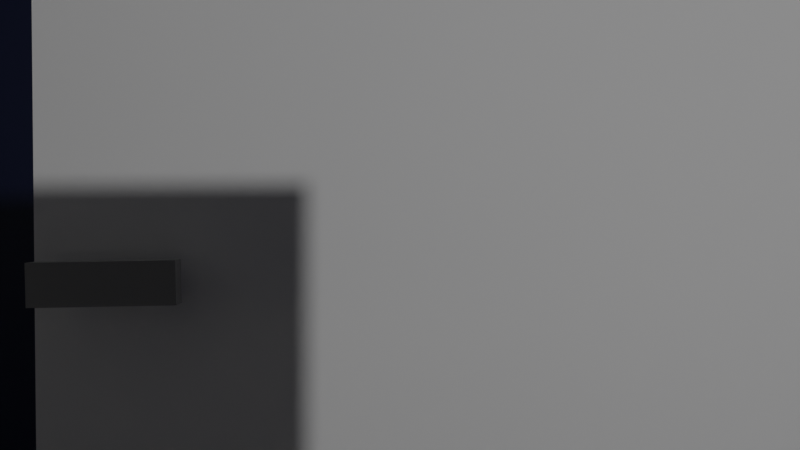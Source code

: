 # Source: scene1.blend  (saved by Blender 2.81.16; exported with 4.5.12 LTS)
import bpy
from mathutils import Matrix  # noqa: F401  (used for matrix-valued properties, if any)

bpy.ops.wm.read_factory_settings(use_empty=True)
scene = bpy.context.scene
scene.name = 'Scene'

# ---- collections
col_collection = bpy.data.collections.new('Collection'); scene.collection.children.link(col_collection)
col_bed = bpy.data.collections.new('Bed'); scene.collection.children.link(col_bed)

# ---- materials (node trees are filled in below, after node groups)
mat_material = bpy.data.materials.new('Material')
mat_material.alpha_threshold = 0.0
mat_material.use_transparent_shadow = False
mat_material.line_color = (0.0, 0.0, 0.0, 1.0)
mat_material_002 = bpy.data.materials.new('Material.002')
mat_material_002.use_transparent_shadow = False
mat_material_003 = bpy.data.materials.new('Material.003')
mat_material_003.use_transparent_shadow = False
mat_material_001 = bpy.data.materials.new('Material.001')
mat_material_001.use_transparent_shadow = False
mat_cotton03 = bpy.data.materials.new('cotton03')
mat_cotton03.alpha_threshold = 0.0
mat_cotton03.use_transparent_shadow = False
mat_cotton03.roughness = 0.5
mat_material_004 = bpy.data.materials.new('Material.004')
mat_material_004.alpha_threshold = 0.0
mat_material_004.use_transparent_shadow = False
mat_material_004.roughness = 0.5
mat_material_004.line_color = (0.0, 0.0, 0.0, 1.0)
mat_cotton01 = bpy.data.materials.new('cotton01')
mat_cotton01.alpha_threshold = 0.0
mat_cotton01.use_transparent_shadow = False
mat_cotton01.roughness = 0.5

# ---- material node trees
mat_material.use_nodes = True; mat_material.node_tree.nodes.clear()
_N = mat_material.node_tree.nodes; _L = mat_material.node_tree.links
n0 = _N.new('ShaderNodeOutputMaterial'); n0.name = 'Material Output'; n0.location = (300, 300)
n1 = _N.new('ShaderNodeBsdfPrincipled'); n1.name = 'Principled BSDF'; n1.location = (10, 300)
n1.distribution = 'GGX'
n1.subsurface_method = 'BURLEY'
n1.inputs[2].default_value = 0.4
n1.inputs[3].default_value = 1.45
n1.inputs[27].default_value = (0.0, 0.0, 0.0, 1.0)
n1.inputs[28].default_value = 1.0
_L.new(n1.outputs[0], n0.inputs[0])
n0.is_active_output = True
mat_material_002.use_nodes = True; mat_material_002.node_tree.nodes.clear()
_N = mat_material_002.node_tree.nodes; _L = mat_material_002.node_tree.links
n0 = _N.new('ShaderNodeOutputMaterial'); n0.name = 'Material Output'; n0.location = (300, 300)
n1 = _N.new('ShaderNodeBsdfPrincipled'); n1.name = 'Principled BSDF'; n1.location = (10, 300)
n1.distribution = 'GGX'
n1.subsurface_method = 'BURLEY'
n1.inputs[0].default_value = (0.0004922, 0.0, 0.01341, 1.0)
n1.inputs[3].default_value = 1.45
n1.inputs[27].default_value = (0.0, 0.0, 0.0, 1.0)
n1.inputs[28].default_value = 1.0
_L.new(n1.outputs[0], n0.inputs[0])
n0.is_active_output = True
mat_material_003.use_nodes = True; mat_material_003.node_tree.nodes.clear()
_N = mat_material_003.node_tree.nodes; _L = mat_material_003.node_tree.links
n0 = _N.new('ShaderNodeOutputMaterial'); n0.name = 'Material Output'; n0.location = (300, 300)
n1 = _N.new('ShaderNodeBsdfPrincipled'); n1.name = 'Principled BSDF'; n1.location = (10, 300)
n1.distribution = 'GGX'
n1.subsurface_method = 'BURLEY'
n1.inputs[0].default_value = (0.0, 0.00479, 0.0352, 1.0)
n1.inputs[3].default_value = 1.45
n1.inputs[27].default_value = (0.0, 0.0, 0.0, 1.0)
n1.inputs[28].default_value = 1.0
_L.new(n1.outputs[0], n0.inputs[0])
n0.is_active_output = True
mat_material_001.use_nodes = True; mat_material_001.node_tree.nodes.clear()
_N = mat_material_001.node_tree.nodes; _L = mat_material_001.node_tree.links
n0 = _N.new('ShaderNodeOutputMaterial'); n0.name = 'Material Output'; n0.location = (300, 300)
n1 = _N.new('ShaderNodeBsdfPrincipled'); n1.name = 'Principled BSDF'; n1.location = (10, 300)
n1.distribution = 'GGX'
n1.subsurface_method = 'BURLEY'
n1.inputs[0].default_value = (0.281, 0.281, 0.281, 1.0)
n1.inputs[3].default_value = 1.45
n1.inputs[27].default_value = (0.0, 0.0, 0.0, 1.0)
n1.inputs[28].default_value = 1.0
_L.new(n1.outputs[0], n0.inputs[0])
n0.is_active_output = True
mat_cotton03.use_nodes = True; mat_cotton03.node_tree.nodes.clear()
_N = mat_cotton03.node_tree.nodes; _L = mat_cotton03.node_tree.links
n0 = _N.new('ShaderNodeAddShader'); n0.name = 'Add Shader'; n0.location = (118, 349)
n1 = _N.new('ShaderNodeMixShader'); n1.name = 'Mix Shader'; n1.location = (305, 361)
n2 = _N.new('ShaderNodeOutputMaterial'); n2.name = 'Material Output'; n2.location = (498, 315)
n3 = _N.new('ShaderNodeBsdfTranslucent'); n3.name = 'Translucent BSDF'; n3.location = (116, 481)
n4 = _N.new('ShaderNodeBsdfDiffuse'); n4.name = 'Diffuse BSDF'; n4.location = (-80, 206)
n4.inputs[0].default_value = (1.0, 0.91, 1.0, 1.0)
n5 = _N.new('ShaderNodeFresnel'); n5.name = 'Fresnel'; n5.location = (-113, 430)
n5.inputs[0].default_value = 1.6
_L.new(n4.outputs[0], n0.inputs[1])
_L.new(n5.outputs[0], n0.inputs[0])
_L.new(n0.outputs[0], n1.inputs[2])
_L.new(n1.outputs[0], n2.inputs[0])
_L.new(n4.outputs[0], n3.inputs[0])
_L.new(n3.outputs[0], n1.inputs[1])
n2.is_active_output = True
mat_cotton01.use_nodes = True; mat_cotton01.node_tree.nodes.clear()
_N = mat_cotton01.node_tree.nodes; _L = mat_cotton01.node_tree.links
n0 = _N.new('ShaderNodeAddShader'); n0.name = 'Add Shader'; n0.location = (118, 349)
n1 = _N.new('ShaderNodeMixShader'); n1.name = 'Mix Shader'; n1.location = (305, 361)
n2 = _N.new('ShaderNodeOutputMaterial'); n2.name = 'Material Output'; n2.location = (498, 315)
n3 = _N.new('ShaderNodeBsdfTranslucent'); n3.name = 'Translucent BSDF'; n3.location = (116, 481)
n4 = _N.new('ShaderNodeBsdfDiffuse'); n4.name = 'Diffuse BSDF'; n4.location = (-80, 206)
n4.inputs[0].default_value = (1.0, 0.91, 0.724, 1.0)
n5 = _N.new('ShaderNodeFresnel'); n5.name = 'Fresnel'; n5.location = (-113, 430)
n5.inputs[0].default_value = 1.6
_L.new(n4.outputs[0], n0.inputs[1])
_L.new(n5.outputs[0], n0.inputs[0])
_L.new(n0.outputs[0], n1.inputs[2])
_L.new(n1.outputs[0], n2.inputs[0])
_L.new(n4.outputs[0], n3.inputs[0])
_L.new(n3.outputs[0], n1.inputs[1])
n2.is_active_output = True

# ---- world
world_world = bpy.data.worlds.new('World'); scene.world = world_world
world_world.use_nodes = True; world_world.node_tree.nodes.clear()
_N = world_world.node_tree.nodes; _L = world_world.node_tree.links
n0 = _N.new('ShaderNodeOutputWorld'); n0.name = 'World Output'; n0.location = (300, 300)
n1 = _N.new('ShaderNodeBackground'); n1.name = 'Background'; n1.location = (10, 300)
n1.inputs[0].default_value = (0.05088, 0.05088, 0.05088, 1.0)
_L.new(n1.outputs[0], n0.inputs[0])
n0.is_active_output = True
world_world.color = (0.05088, 0.05088, 0.05088)
world_world.use_sun_shadow = False
world_world.sun_shadow_jitter_overblur = 0.0

# ---- cameras
cam_camera = bpy.data.cameras.new('Camera')
cam_camera.clip_end = 100.0
cam_camera.lens = 30.0
cam_camera.ortho_scale = 7.314
cam_camera.dof.aperture_fstop = 2.0

# ---- lights
light_light = bpy.data.lights.new('Light', 'POINT')
light_light.transmission_factor = 0.0
light_light.energy = 1000.0
light_light.shadow_soft_size = 0.1
light_light.shadow_maximum_resolution = 0.006
light_light.use_absolute_resolution = True

# ---- meshes
me_cube = bpy.data.meshes.new('Cube')
me_cube.from_pydata([(1.0, 1.0, 1.0), (1.0, 1.0, -1.0), (1.0, -1.0, 1.0), (1.0, -1.0, -1.0), (-1.0, 1.0, 1.0), (-1.0, 1.0, -1.0), (-1.0, -1.0, 1.0), (-1.0, -1.0, -1.0)], [], [(0, 4, 6, 2), (3, 2, 6, 7), (7, 6, 4, 5), (5, 1, 3, 7), (1, 0, 2, 3), (5, 4, 0, 1)])
_uv = me_cube.uv_layers.new(name='UVMap')
_uv.uv.foreach_set('vector', [0.625, 0.5, 0.875, 0.5, 0.875, 0.75, 0.625, 0.75, 0.375, 0.75, 0.625, 0.75, 0.625, 1.0, 0.375, 1.0, 0.375, 0.0, 0.625, 0.0, 0.625, 0.25, 0.375, 0.25, 0.125, 0.5, 0.375, 0.5, 0.375, 0.75, 0.125, 0.75, 0.375, 0.5, 0.625, 0.5, 0.625, 0.75, 0.375, 0.75, 0.375, 0.25, 0.625, 0.25, 0.625, 0.5, 0.375, 0.5])
me_cube.materials.append(mat_material)
me_cube.use_remesh_preserve_volume = False
me_cube.use_remesh_preserve_attributes = False
me_cube.use_mirror_vertex_groups = False
me_cube.update()
me_cube_001 = bpy.data.meshes.new('Cube.001')
me_cube_001.from_pydata([(-1.0, -1.0, -1.0), (-1.0, -1.0, 1.0), (-1.0, 1.0, -1.0), (-1.0, 1.0, 1.0), (1.0, -1.0, -1.0), (1.0, 1.0, -1.0), (1.0, 1.0, 1.0)], [], [(0, 1, 3, 2), (2, 3, 6, 5), (2, 5, 4, 0)])
_uv = me_cube_001.uv_layers.new(name='UVMap')
_uv.uv.foreach_set('vector', [0.375, 0.0, 0.625, 0.0, 0.625, 0.25, 0.375, 0.25, 0.375, 0.25, 0.625, 0.25, 0.625, 0.5, 0.375, 0.5, 0.125, 0.5, 0.375, 0.5, 0.375, 0.75, 0.125, 0.75])
me_cube_001.materials.append(mat_material_002)
me_cube_001.use_remesh_fix_poles = True
me_cube_001.use_remesh_preserve_attributes = False
me_cube_001.use_mirror_vertex_groups = False
me_cube_001.update()
me_cube_002 = bpy.data.meshes.new('Cube.002')
me_cube_002.from_pydata([(-2.036, -0.5215, -1.086), (-2.036, -0.5215, 0.914), (-2.036, 1.478, -1.086), (-2.036, 1.478, 0.914), (-0.03641, -0.5215, -1.086), (-0.03641, -0.5215, 0.914), (-0.03641, 1.478, -1.086), (-0.03641, 1.478, 0.914)], [], [(0, 1, 3, 2), (2, 3, 7, 6), (6, 7, 5, 4), (4, 5, 1, 0), (2, 6, 4, 0), (7, 3, 1, 5)])
_uv = me_cube_002.uv_layers.new(name='UVMap')
_uv.uv.foreach_set('vector', [0.375, 0.0, 0.625, 0.0, 0.625, 0.25, 0.375, 0.25, 0.375, 0.25, 0.625, 0.25, 0.625, 0.5, 0.375, 0.5, 0.375, 0.5, 0.625, 0.5, 0.625, 0.75, 0.375, 0.75, 0.375, 0.75, 0.625, 0.75, 0.625, 1.0, 0.375, 1.0, 0.125, 0.5, 0.375, 0.5, 0.375, 0.75, 0.125, 0.75, 0.625, 0.5, 0.875, 0.5, 0.875, 0.75, 0.625, 0.75])
me_cube_002.use_remesh_fix_poles = True
me_cube_002.use_remesh_preserve_attributes = False
me_cube_002.use_mirror_vertex_groups = False
me_cube_002.update()
me_cube_004 = bpy.data.meshes.new('Cube.004')
me_cube_004.from_pydata([(-1.0, -1.0, -1.0), (-1.0, -1.0, 1.0), (-1.0, 1.0, -1.0), (-1.0, 1.0, 1.0), (1.0, -1.0, -1.0), (1.0, -1.0, 1.0), (1.0, 1.0, -1.0), (1.0, 1.0, 1.0)], [], [(0, 1, 3, 2), (2, 3, 7, 6), (6, 7, 5, 4), (4, 5, 1, 0), (2, 6, 4, 0), (7, 3, 1, 5)])
_uv = me_cube_004.uv_layers.new(name='UVMap')
_uv.uv.foreach_set('vector', [0.375, 0.0, 0.625, 0.0, 0.625, 0.25, 0.375, 0.25, 0.375, 0.25, 0.625, 0.25, 0.625, 0.5, 0.375, 0.5, 0.375, 0.5, 0.625, 0.5, 0.625, 0.75, 0.375, 0.75, 0.375, 0.75, 0.625, 0.75, 0.625, 1.0, 0.375, 1.0, 0.125, 0.5, 0.375, 0.5, 0.375, 0.75, 0.125, 0.75, 0.625, 0.5, 0.875, 0.5, 0.875, 0.75, 0.625, 0.75])
me_cube_004.materials.append(mat_material_003)
me_cube_004.use_remesh_fix_poles = True
me_cube_004.use_remesh_preserve_attributes = False
me_cube_004.use_mirror_vertex_groups = False
me_cube_004.update()
me_cube_005 = bpy.data.meshes.new('Cube.005')
me_cube_005.from_pydata([(-1.0, -1.0, -1.0), (-1.0, -1.0, 1.0), (-1.0, 1.0, -1.0), (-1.0, 1.0, 1.0), (1.0, -1.0, -1.0), (1.0, -1.0, 1.0), (1.0, 1.0, -1.0), (1.0, 1.0, 1.0)], [], [(0, 1, 3, 2), (2, 3, 7, 6), (6, 7, 5, 4), (4, 5, 1, 0), (2, 6, 4, 0), (7, 3, 1, 5)])
_uv = me_cube_005.uv_layers.new(name='UVMap')
_uv.uv.foreach_set('vector', [0.375, 0.0, 0.625, 0.0, 0.625, 0.25, 0.375, 0.25, 0.375, 0.25, 0.625, 0.25, 0.625, 0.5, 0.375, 0.5, 0.375, 0.5, 0.625, 0.5, 0.625, 0.75, 0.375, 0.75, 0.375, 0.75, 0.625, 0.75, 0.625, 1.0, 0.375, 1.0, 0.125, 0.5, 0.375, 0.5, 0.375, 0.75, 0.125, 0.75, 0.625, 0.5, 0.875, 0.5, 0.875, 0.75, 0.625, 0.75])
me_cube_005.use_remesh_fix_poles = True
me_cube_005.use_remesh_preserve_attributes = False
me_cube_005.use_mirror_vertex_groups = False
me_cube_005.update()
me_cube_006 = bpy.data.meshes.new('Cube.006')
me_cube_006.from_pydata([(-1.0, -1.0, -1.0), (-1.0, -1.0, 1.0), (-1.0, 1.0, -1.0), (-1.0, 1.0, 1.0), (1.0, -1.0, -1.0), (1.0, -1.0, 1.0), (1.0, 1.0, -1.0), (1.0, 1.0, 1.0)], [], [(0, 1, 3, 2), (2, 3, 7, 6), (6, 7, 5, 4), (4, 5, 1, 0), (2, 6, 4, 0), (7, 3, 1, 5)])
_uv = me_cube_006.uv_layers.new(name='UVMap')
_uv.uv.foreach_set('vector', [0.375, 0.0, 0.625, 0.0, 0.625, 0.25, 0.375, 0.25, 0.375, 0.25, 0.625, 0.25, 0.625, 0.5, 0.375, 0.5, 0.375, 0.5, 0.625, 0.5, 0.625, 0.75, 0.375, 0.75, 0.375, 0.75, 0.625, 0.75, 0.625, 1.0, 0.375, 1.0, 0.125, 0.5, 0.375, 0.5, 0.375, 0.75, 0.125, 0.75, 0.625, 0.5, 0.875, 0.5, 0.875, 0.75, 0.625, 0.75])
me_cube_006.use_remesh_fix_poles = True
me_cube_006.use_remesh_preserve_attributes = False
me_cube_006.use_mirror_vertex_groups = False
me_cube_006.update()
me_cube_007 = bpy.data.meshes.new('Cube.007')
me_cube_007.from_pydata([(-1.0, -1.0, -1.0), (-1.0, -1.0, 1.0), (-1.0, 1.0, -1.0), (-1.0, 1.0, 1.0), (1.0, -1.0, -1.0), (1.0, -1.0, 1.0), (1.0, 1.0, -1.0), (1.0, 1.0, 1.0)], [], [(0, 1, 3, 2), (2, 3, 7, 6), (6, 7, 5, 4), (4, 5, 1, 0), (2, 6, 4, 0), (7, 3, 1, 5)])
_uv = me_cube_007.uv_layers.new(name='UVMap')
_uv.uv.foreach_set('vector', [0.375, 0.0, 0.625, 0.0, 0.625, 0.25, 0.375, 0.25, 0.375, 0.25, 0.625, 0.25, 0.625, 0.5, 0.375, 0.5, 0.375, 0.5, 0.625, 0.5, 0.625, 0.75, 0.375, 0.75, 0.375, 0.75, 0.625, 0.75, 0.625, 1.0, 0.375, 1.0, 0.125, 0.5, 0.375, 0.5, 0.375, 0.75, 0.125, 0.75, 0.625, 0.5, 0.875, 0.5, 0.875, 0.75, 0.625, 0.75])
me_cube_007.use_remesh_fix_poles = True
me_cube_007.use_remesh_preserve_attributes = False
me_cube_007.use_mirror_vertex_groups = False
me_cube_007.update()
me_cube_008 = bpy.data.meshes.new('Cube.008')
me_cube_008.from_pydata([(-1.0, -1.0, -1.0), (-1.0, -1.0, 1.0), (-1.0, 1.0, -1.0), (-1.0, 1.0, 1.0), (1.0, -1.0, -1.0), (1.0, -1.0, 1.0), (1.0, 1.0, -1.0), (1.0, 1.0, 1.0)], [], [(0, 1, 3, 2), (2, 3, 7, 6), (6, 7, 5, 4), (4, 5, 1, 0), (2, 6, 4, 0), (7, 3, 1, 5)])
_uv = me_cube_008.uv_layers.new(name='UVMap')
_uv.uv.foreach_set('vector', [0.375, 0.0, 0.625, 0.0, 0.625, 0.25, 0.375, 0.25, 0.375, 0.25, 0.625, 0.25, 0.625, 0.5, 0.375, 0.5, 0.375, 0.5, 0.625, 0.5, 0.625, 0.75, 0.375, 0.75, 0.375, 0.75, 0.625, 0.75, 0.625, 1.0, 0.375, 1.0, 0.125, 0.5, 0.375, 0.5, 0.375, 0.75, 0.125, 0.75, 0.625, 0.5, 0.875, 0.5, 0.875, 0.75, 0.625, 0.75])
me_cube_008.use_remesh_fix_poles = True
me_cube_008.use_remesh_preserve_attributes = False
me_cube_008.use_mirror_vertex_groups = False
me_cube_008.update()
me_cube_009 = bpy.data.meshes.new('Cube.009')
me_cube_009.from_pydata([(-1.0, -1.0, -1.0), (-1.0, -1.0, 1.0), (-1.0, 1.0, -1.0), (-1.0, 1.0, 1.0), (1.0, -1.0, -1.0), (1.0, -1.0, 1.0), (1.0, 1.0, -1.0), (1.0, 1.0, 1.0)], [], [(0, 1, 3, 2), (2, 3, 7, 6), (6, 7, 5, 4), (4, 5, 1, 0), (2, 6, 4, 0), (7, 3, 1, 5)])
_uv = me_cube_009.uv_layers.new(name='UVMap')
_uv.uv.foreach_set('vector', [0.375, 0.0, 0.625, 0.0, 0.625, 0.25, 0.375, 0.25, 0.375, 0.25, 0.625, 0.25, 0.625, 0.5, 0.375, 0.5, 0.375, 0.5, 0.625, 0.5, 0.625, 0.75, 0.375, 0.75, 0.375, 0.75, 0.625, 0.75, 0.625, 1.0, 0.375, 1.0, 0.125, 0.5, 0.375, 0.5, 0.375, 0.75, 0.125, 0.75, 0.625, 0.5, 0.875, 0.5, 0.875, 0.75, 0.625, 0.75])
me_cube_009.use_remesh_fix_poles = True
me_cube_009.use_remesh_preserve_attributes = False
me_cube_009.use_mirror_vertex_groups = False
me_cube_009.update()
me_cube_010 = bpy.data.meshes.new('Cube.010')
me_cube_010.from_pydata([(-1.0, -1.0, -1.0), (-1.0, -1.0, 1.0), (-1.0, 1.0, -1.0), (-1.0, 1.0, 1.0), (1.0, -1.0, -1.0), (1.0, -1.0, 1.0), (1.0, 1.0, -1.0), (1.0, 1.0, 1.0)], [], [(0, 1, 3, 2), (2, 3, 7, 6), (6, 7, 5, 4), (4, 5, 1, 0), (2, 6, 4, 0), (7, 3, 1, 5)])
_uv = me_cube_010.uv_layers.new(name='UVMap')
_uv.uv.foreach_set('vector', [0.375, 0.0, 0.625, 0.0, 0.625, 0.25, 0.375, 0.25, 0.375, 0.25, 0.625, 0.25, 0.625, 0.5, 0.375, 0.5, 0.375, 0.5, 0.625, 0.5, 0.625, 0.75, 0.375, 0.75, 0.375, 0.75, 0.625, 0.75, 0.625, 1.0, 0.375, 1.0, 0.125, 0.5, 0.375, 0.5, 0.375, 0.75, 0.125, 0.75, 0.625, 0.5, 0.875, 0.5, 0.875, 0.75, 0.625, 0.75])
me_cube_010.materials.append(mat_material_001)
me_cube_010.use_remesh_fix_poles = True
me_cube_010.use_remesh_preserve_attributes = False
me_cube_010.use_mirror_vertex_groups = False
me_cube_010.update()
me_cube_011 = bpy.data.meshes.new('Cube.011')
me_cube_011.from_pydata([(-1.0, -1.0, -1.0), (-1.0, -1.0, 1.0), (-1.0, 1.0, -1.0), (-1.0, 1.0, 1.0), (1.0, -1.0, -1.0), (1.0, -1.0, 1.0), (1.0, 1.0, -1.0), (1.0, 1.0, 1.0)], [], [(0, 1, 3, 2), (2, 3, 7, 6), (6, 7, 5, 4), (4, 5, 1, 0), (2, 6, 4, 0), (7, 3, 1, 5)])
_uv = me_cube_011.uv_layers.new(name='UVMap')
_uv.uv.foreach_set('vector', [0.375, 0.0, 0.625, 0.0, 0.625, 0.25, 0.375, 0.25, 0.375, 0.25, 0.625, 0.25, 0.625, 0.5, 0.375, 0.5, 0.375, 0.5, 0.625, 0.5, 0.625, 0.75, 0.375, 0.75, 0.375, 0.75, 0.625, 0.75, 0.625, 1.0, 0.375, 1.0, 0.125, 0.5, 0.375, 0.5, 0.375, 0.75, 0.125, 0.75, 0.625, 0.5, 0.875, 0.5, 0.875, 0.75, 0.625, 0.75])
me_cube_011.use_remesh_fix_poles = True
me_cube_011.use_remesh_preserve_attributes = False
me_cube_011.use_mirror_vertex_groups = False
me_cube_011.update()
me_cube_013 = bpy.data.meshes.new('Cube.013')
me_cube_013.from_pydata([(-1.0, -1.0, -1.0), (-1.0, -1.0, 1.0), (-1.0, 1.0, -1.0), (-1.0, 1.0, 1.0), (1.0, -1.0, -1.0), (1.0, -1.0, 1.0), (1.0, 1.0, -1.0), (1.0, 1.0, 1.0), (-1.0, -0.9266, -1.0), (-1.0, -0.9266, 1.0), (1.0, -0.9266, -1.0), (1.0, -0.9266, 1.0), (-1.0, 0.9381, 1.0), (1.0, 0.9381, -1.0), (-1.0, 0.9381, -1.0), (1.0, 0.9381, 1.0), (0.8085, 1.0, -1.0), (0.8085, 1.0, 1.0), (0.8085, -1.0, -1.0), (0.8085, -1.0, 1.0), (0.8085, -0.9266, 1.0), (0.8085, -0.9266, -1.0), (0.8085, 0.9381, -1.0), (0.8085, 0.9381, 1.0), (-0.9328, 1.0, -1.0), (-0.9328, -1.0, 1.0), (-0.9328, -0.9266, -1.0), (-0.9328, 0.9381, -1.0), (-0.9328, 1.0, 1.0), (-0.9328, -1.0, -1.0), (-0.9328, -0.9266, 1.0), (-0.9328, 0.9381, 1.0), (-1.0, -1.0, 0.0), (-1.0, 1.0, 0.0), (1.0, 1.0, 0.0), (1.0, -1.0, 0.0), (1.0, -0.9266, 0.0), (-1.0, -0.9266, 0.0), (1.0, 0.9381, 0.0), (-1.0, 0.9381, 0.0), (0.8085, -1.0, 0.0), (0.8085, 1.0, 0.0), (-0.9328, 1.0, 0.0), (-0.9328, -1.0, 0.0)], [], [(39, 12, 3, 33), (41, 17, 7, 34), (36, 11, 5, 35), (43, 25, 1, 32), (21, 10, 4, 18), (30, 9, 1, 25), (31, 12, 9, 30), (22, 13, 10, 21), (38, 15, 11, 36), (32, 1, 9, 37), (34, 7, 15, 38), (16, 6, 13, 22), (28, 3, 12, 31), (37, 9, 12, 39), (7, 17, 23, 15), (24, 16, 22, 27), (27, 22, 21, 26), (15, 23, 20, 11), (11, 20, 19, 5), (26, 21, 18, 29), (35, 5, 19, 40), (42, 28, 17, 41), (33, 3, 28, 42), (8, 26, 29, 0), (14, 27, 26, 8), (2, 24, 27, 14), (17, 28, 31, 23), (23, 31, 30, 20), (20, 30, 25, 19), (40, 19, 25, 43), (18, 40, 43, 29), (2, 33, 42, 24), (24, 42, 41, 16), (4, 35, 40, 18), (8, 37, 39, 14), (6, 34, 38, 13), (0, 32, 37, 8), (13, 38, 36, 10), (29, 43, 32, 0), (10, 36, 35, 4), (16, 41, 34, 6), (14, 39, 33, 2)])
me_cube_013.polygons.foreach_set('use_smooth', [True] * 42)
me_cube_013.materials.append(mat_cotton03)
me_cube_013.use_remesh_preserve_volume = False
me_cube_013.use_remesh_preserve_attributes = False
me_cube_013.use_mirror_vertex_groups = False
me_cube_013.update()
me_cube_012 = bpy.data.meshes.new('Cube.012')
me_cube_012.from_pydata([(0.8397, -1.082, -0.068), (0.8397, -1.217, -0.068), (0.7042, -1.217, -0.068), (0.7042, -1.082, -0.068), (0.8397, -1.082, 0.06756), (0.8397, -1.217, 0.06756), (0.7042, -1.217, 0.06756), (0.7042, -1.082, 0.06756), (0.6693, -1.047, -0.07175), (0.6693, -1.252, -0.07175), (0.8746, -1.252, -0.07175), (0.8746, -1.047, -0.07175), (0.6693, -1.047, -0.1046), (0.6693, -1.252, -0.1046), (0.8746, -1.252, -0.1046), (0.8746, -1.047, -0.1046), (0.8746, -1.047, -0.1046), (0.8746, -1.252, -0.1046), (0.6693, -1.252, -0.1046), (0.6693, -1.047, -0.1046), (0.8746, -1.047, -0.1046), (0.8746, -1.252, -0.1046), (0.6693, -1.252, -0.1046), (0.6693, -1.047, -0.1046), (0.8473, 0.0, 0.1553), (0.8473, 0.0, 0.06943), (0.8473, -1.212, 0.1553), (0.8473, -1.212, 0.06943), (0.0, 0.0, 0.06943), (0.0, -1.212, 0.1553), (0.0, -1.212, 0.06943), (0.8075, -1.155, 0.1553), (0.8075, 0.0, 0.1553), (0.0, -1.155, 0.1553), (0.8075, -1.155, 0.1144), (0.8075, 0.0, 0.1144), (0.0, -1.155, 0.1144), (0.0, 0.0, 0.1144), (0.8598, -1.23, 0.1616), (0.8598, 0.0, 0.1675), (0.0, -1.23, 0.1616), (0.8182, -1.171, 0.1616), (0.8182, 0.0, 0.1675), (0.0, -1.171, 0.1616)], [], [(4, 7, 6, 5), (0, 4, 5, 1), (1, 5, 6, 2), (2, 6, 7, 3), (4, 0, 3, 7), (3, 0, 11, 8), (1, 2, 9, 10), (2, 3, 8, 9), (0, 1, 10, 11), (9, 8, 12, 13), (8, 11, 15, 12), (10, 9, 13, 14), (11, 10, 14, 15), (12, 15, 16, 19), (14, 13, 18, 17), (13, 12, 19, 18), (15, 14, 17, 16), (16, 17, 21, 20), (20, 21, 22, 23), (18, 19, 23, 22), (17, 18, 22, 21), (19, 16, 20, 23), (24, 25, 27, 26), (26, 27, 30, 29), (24, 26, 38, 39), (30, 27, 25, 28), (32, 31, 34, 35), (26, 29, 40, 38), (34, 36, 37, 35), (31, 33, 36, 34), (38, 40, 43, 41), (39, 38, 41, 42), (31, 32, 42, 41), (33, 31, 41, 43)])
me_cube_012.materials.append(mat_material_004)
me_cube_012.use_remesh_preserve_volume = False
me_cube_012.use_remesh_preserve_attributes = False
me_cube_012.use_mirror_vertex_groups = False
me_cube_012.update()
me_plane_001 = bpy.data.meshes.new('Plane.001')
me_plane_001.from_pydata([(-0.7719, -0.9246, -0.445), (0.7737, -0.9127, -0.4656), (-0.7367, 0.8464, -0.2975), (0.7234, 0.8305, -0.3408), (-0.7356, 0.7842, -0.2965), (-0.7318, 0.721, -0.2964), (-0.7287, 0.6585, -0.2964), (-0.7285, 0.5951, -0.297), (-0.7309, 0.5319, -0.2978), (-0.7329, 0.4682, -0.2987), (-0.7359, 0.4044, -0.2997), (-0.7393, 0.3403, -0.3006), (-0.7427, 0.2758, -0.3015), (-0.7398, 0.211, -0.3022), (-0.7433, 0.146, -0.303), (-0.7453, 0.08089, -0.3038), (-0.7454, 0.01561, -0.3046), (-0.7453, -0.0497, -0.3055), (-0.7455, -0.1152, -0.3063), (-0.745, -0.1806, -0.307), (-0.7466, -0.2461, -0.3081), (-0.753, -0.3101, -0.3085), (-0.7616, -0.3723, -0.3091), (-0.7458, -0.433, -0.3116), (-0.7401, -0.4973, -0.3128), (-0.7698, -0.5527, -0.3128), (-0.7997, -0.6091, -0.3076), (-0.7743, -0.6673, -0.3165), (-0.7306, -0.713, -0.3199), (-0.753, -0.7726, -0.328), (-0.8142, -0.7838, -0.3263), (-0.8583, -0.8288, -0.3317), (-0.8534, -0.8839, -0.3629), (-0.8156, -0.9113, -0.4037), (-0.7577, -0.97, -0.4007), (-0.74, -1.01, -0.3533), (-0.7216, -1.046, -0.3033), (-0.6615, -1.048, -0.2805), (-0.6151, -1.005, -0.2973), (-0.5914, -0.947, -0.3188), (-0.5404, -0.9061, -0.3237), (-0.4819, -0.8787, -0.3297), (-0.4176, -0.873, -0.3296), (-0.3535, -0.881, -0.3309), (-0.2894, -0.8888, -0.3321), (-0.2251, -0.8935, -0.3329), (-0.1606, -0.898, -0.3333), (-0.09632, -0.8991, -0.3336), (-0.03219, -0.8998, -0.3341), (0.03232, -0.9011, -0.3348), (0.09683, -0.9018, -0.3354), (0.1613, -0.8997, -0.336), (0.2253, -0.8959, -0.3365), (0.2896, -0.8897, -0.337), (0.3512, -0.8738, -0.3356), (0.4157, -0.873, -0.3372), (0.4779, -0.8805, -0.3353), (0.5421, -0.8729, -0.3317), (0.5887, -0.9185, -0.3392), (0.6189, -0.9767, -0.3308), (0.6574, -1.027, -0.3133), (0.718, -1.038, -0.3325), (0.7512, -1.005, -0.3769), (0.7593, -0.9577, -0.4211), (0.8158, -0.8914, -0.4256), (0.8579, -0.8724, -0.3847), (0.8701, -0.827, -0.3431), (0.8337, -0.7752, -0.3364), (0.7732, -0.7685, -0.348), (0.7271, -0.7321, -0.3328), (0.7273, -0.6683, -0.3335), (0.7777, -0.6307, -0.3297), (0.7832, -0.5664, -0.3291), (0.7427, -0.5177, -0.334), (0.7244, -0.456, -0.3336), (0.7372, -0.3929, -0.3353), (0.7395, -0.3284, -0.3358), (0.7361, -0.2637, -0.3362), (0.7344, -0.1986, -0.3364), (0.7327, -0.1329, -0.3365), (0.7325, -0.06776, -0.3368), (0.7314, -0.002249, -0.3369), (0.7317, 0.0632, -0.337), (0.7308, 0.1285, -0.3371), (0.7302, 0.1936, -0.3371), (0.7296, 0.2584, -0.3375), (0.7285, 0.3226, -0.3373), (0.7277, 0.3868, -0.3375), (0.7263, 0.4507, -0.3378), (0.7256, 0.5142, -0.3381), (0.7256, 0.5776, -0.3385), (0.7256, 0.6409, -0.339), (0.7242, 0.7039, -0.3395), (0.7238, 0.7673, -0.3402), (0.7255, 0.8312, -0.2789), (0.7256, 0.8319, -0.217), (0.7342, 0.8324, -0.1554), (0.7149, 0.8332, -0.09617), (0.6812, 0.8338, -0.0424), (0.619, 0.8344, -0.0268), (0.556, 0.8342, -0.02562), (0.4935, 0.8353, -0.02543), (0.4305, 0.836, -0.02491), (0.3673, 0.837, -0.02559), (0.304, 0.837, -0.02447), (0.2403, 0.8382, -0.0245), (0.1769, 0.8387, -0.02394), (0.1131, 0.8395, -0.02361), (0.04909, 0.8401, -0.02285), (-0.01518, 0.8404, -0.02321), (-0.07942, 0.8411, -0.02323), (-0.1432, 0.8417, -0.02366), (-0.207, 0.842, -0.02366), (-0.2705, 0.8428, -0.024), (-0.3339, 0.8431, -0.02411), (-0.3971, 0.8436, -0.02428), (-0.4602, 0.8441, -0.02377), (-0.5233, 0.8446, -0.02467), (-0.5869, 0.8452, -0.02576), (-0.6504, 0.8458, -0.02031), (-0.7023, 0.8468, -0.05588), (-0.7242, 0.8463, -0.1147), (-0.743, 0.8462, -0.1738), (-0.7369, 0.8461, -0.2356), (-0.7748, -0.9282, -0.3575), (-0.8121, -0.8999, -0.3168), (-0.8358, -0.8596, -0.2801), (-0.8091, -0.8033, -0.2661), (-0.7509, -0.7806, -0.2654), (-0.7373, -0.7209, -0.2567), (-0.7662, -0.6741, -0.2542), (-0.7817, -0.613, -0.2471), (-0.7621, -0.5559, -0.2502), (-0.743, -0.4968, -0.2498), (-0.7492, -0.4364, -0.2486), (-0.7587, -0.3751, -0.2462), (-0.7517, -0.311, -0.2455), (-0.7478, -0.2464, -0.2447), (-0.7464, -0.1812, -0.244), (-0.7466, -0.1159, -0.2434), (-0.7459, -0.05056, -0.2426), (-0.7449, 0.01491, -0.2418), (-0.7442, 0.08021, -0.2412), (-0.7428, 0.1454, -0.2405), (-0.7415, 0.2105, -0.2398), (-0.7423, 0.2752, -0.2392), (-0.7386, 0.3394, -0.2384), (-0.7355, 0.4036, -0.2376), (-0.7329, 0.4675, -0.2367), (-0.731, 0.5311, -0.2359), (-0.7291, 0.5945, -0.2351), (-0.7286, 0.6579, -0.2345), (-0.7316, 0.7211, -0.2345), (-0.7358, 0.7843, -0.2346), (-0.7528, -0.9629, -0.3135), (-0.7761, -0.9249, -0.27), (-0.8006, -0.882, -0.2316), (-0.796, -0.8299, -0.2096), (-0.7548, -0.7876, -0.2026), (-0.7516, -0.7327, -0.1957), (-0.7566, -0.6768, -0.1916), (-0.7661, -0.619, -0.186), (-0.7581, -0.5602, -0.1874), (-0.7524, -0.5029, -0.1875), (-0.7542, -0.4385, -0.1856), (-0.7599, -0.3757, -0.1829), (-0.7582, -0.3112, -0.1825), (-0.757, -0.2467, -0.182), (-0.7562, -0.1819, -0.1814), (-0.7555, -0.1167, -0.1807), (-0.7547, -0.0512, -0.18), (-0.7535, 0.0142, -0.1794), (-0.752, 0.07963, -0.1787), (-0.7505, 0.1449, -0.1781), (-0.749, 0.2098, -0.1775), (-0.7476, 0.2746, -0.1769), (-0.7461, 0.3392, -0.1764), (-0.7449, 0.4032, -0.1759), (-0.7443, 0.467, -0.1753), (-0.7436, 0.5307, -0.1748), (-0.7433, 0.5942, -0.1744), (-0.7436, 0.6574, -0.1739), (-0.7443, 0.7206, -0.1734), (-0.7451, 0.7838, -0.1731), (-0.7337, -0.9963, -0.2669), (-0.7477, -0.9499, -0.2269), (-0.7635, -0.9059, -0.185), (-0.7695, -0.85, -0.1551), (-0.749, -0.8063, -0.142), (-0.745, -0.7457, -0.1341), (-0.7437, -0.6816, -0.1271), (-0.7439, -0.6247, -0.1269), (-0.7421, -0.5692, -0.1269), (-0.7441, -0.5048, -0.1249), (-0.7439, -0.4405, -0.1233), (-0.7425, -0.3763, -0.1223), (-0.7401, -0.3122, -0.1219), (-0.7402, -0.2477, -0.1211), (-0.7397, -0.1827, -0.1205), (-0.7387, -0.1173, -0.1199), (-0.7372, -0.05191, -0.1195), (-0.7356, 0.0136, -0.119), (-0.734, 0.07899, -0.1186), (-0.7323, 0.1442, -0.1181), (-0.7308, 0.2092, -0.1177), (-0.7293, 0.274, -0.1172), (-0.7289, 0.3389, -0.1165), (-0.7267, 0.4025, -0.1164), (-0.7254, 0.4666, -0.1161), (-0.7246, 0.5302, -0.1157), (-0.7242, 0.5937, -0.1154), (-0.7241, 0.657, -0.115), (-0.724, 0.7203, -0.1147), (-0.7241, 0.7832, -0.1147), (-0.6788, -1.008, -0.2357), (-0.6953, -0.9657, -0.1931), (-0.7077, -0.9172, -0.1548), (-0.7204, -0.8678, -0.1176), (-0.7327, -0.8172, -0.08052), (-0.7269, -0.7535, -0.07206), (-0.7203, -0.6883, -0.06715), (-0.7204, -0.6358, -0.06786), (-0.7198, -0.5706, -0.06704), (-0.719, -0.5067, -0.06665), (-0.722, -0.4423, -0.06288), (-0.7228, -0.3776, -0.06107), (-0.723, -0.3131, -0.06011), (-0.7228, -0.2484, -0.05925), (-0.722, -0.1832, -0.05881), (-0.7209, -0.1181, -0.05838), (-0.7195, -0.05242, -0.05793), (-0.7178, 0.01302, -0.05767), (-0.7162, 0.07822, -0.05728), (-0.7143, 0.1437, -0.05703), (-0.7123, 0.2087, -0.05677), (-0.7114, 0.2733, -0.05651), (-0.7093, 0.3379, -0.05602), (-0.7078, 0.4021, -0.05595), (-0.7067, 0.466, -0.05561), (-0.706, 0.5299, -0.0552), (-0.7055, 0.5932, -0.05502), (-0.7054, 0.6564, -0.05474), (-0.7054, 0.7202, -0.05434), (-0.7055, 0.7834, -0.05416), (-0.6243, -0.9781, -0.2428), (-0.6359, -0.9501, -0.1891), (-0.6452, -0.9132, -0.1392), (-0.6575, -0.8628, -0.1034), (-0.6752, -0.8276, -0.05116), (-0.6786, -0.7654, -0.02966), (-0.6761, -0.7012, -0.02118), (-0.6767, -0.635, -0.02049), (-0.6744, -0.5717, -0.02204), (-0.6723, -0.507, -0.02211), (-0.6727, -0.4426, -0.02191), (-0.6725, -0.3783, -0.0215), (-0.6719, -0.3136, -0.02148), (-0.6712, -0.2489, -0.02124), (-0.6703, -0.1842, -0.02122), (-0.669, -0.1189, -0.02141), (-0.6675, -0.05392, -0.02138), (-0.6659, 0.01187, -0.02131), (-0.6642, 0.07733, -0.02131), (-0.6622, 0.1423, -0.02128), (-0.6603, 0.2077, -0.02134), (-0.6585, 0.2725, -0.02138), (-0.6567, 0.3368, -0.02158), (-0.6554, 0.4013, -0.02131), (-0.6541, 0.4653, -0.0214), (-0.6532, 0.5292, -0.02134), (-0.6524, 0.5926, -0.02136), (-0.6521, 0.6559, -0.02141), (-0.6521, 0.7197, -0.02094), (-0.652, 0.7825, -0.02078), (-0.5944, -0.9226, -0.2626), (-0.5954, -0.9044, -0.2033), (-0.5992, -0.8973, -0.141), (-0.606, -0.8428, -0.1091), (-0.6095, -0.8261, -0.04884), (-0.6118, -0.7674, -0.0231), (-0.6108, -0.7002, -0.02311), (-0.6091, -0.6368, -0.02266), (-0.6085, -0.5725, -0.02073), (-0.6078, -0.508, -0.01966), (-0.607, -0.4432, -0.02308), (-0.6064, -0.3786, -0.02297), (-0.6063, -0.3143, -0.02309), (-0.6053, -0.2498, -0.02293), (-0.6048, -0.185, -0.0232), (-0.6039, -0.12, -0.02315), (-0.6024, -0.05459, -0.02317), (-0.601, 0.01073, -0.02315), (-0.5995, 0.07611, -0.02373), (-0.5976, 0.1415, -0.02369), (-0.5962, 0.2065, -0.02383), (-0.5941, 0.2714, -0.02436), (-0.5925, 0.3364, -0.02456), (-0.5912, 0.4004, -0.02396), (-0.5903, 0.4646, -0.02458), (-0.5888, 0.5284, -0.02462), (-0.5884, 0.5918, -0.02463), (-0.5882, 0.6554, -0.02483), (-0.5876, 0.7189, -0.02489), (-0.5877, 0.7819, -0.02461), (-0.5353, -0.9048, -0.2632), (-0.5335, -0.9029, -0.2024), (-0.5389, -0.8962, -0.1395), (-0.5416, -0.8421, -0.1065), (-0.5444, -0.8249, -0.04734), (-0.5464, -0.7676, -0.02133), (-0.5449, -0.7023, -0.02171), (-0.5446, -0.6376, -0.01754), (-0.5439, -0.5732, -0.01814), (-0.5432, -0.5087, -0.0206), (-0.5425, -0.444, -0.02033), (-0.5421, -0.3794, -0.02209), (-0.5414, -0.3149, -0.02042), (-0.541, -0.2505, -0.02128), (-0.5404, -0.1859, -0.02162), (-0.5395, -0.1209, -0.02199), (-0.5384, -0.05571, -0.02211), (-0.537, 0.009669, -0.02142), (-0.5356, 0.075, -0.02277), (-0.5341, 0.1403, -0.02278), (-0.5324, 0.2055, -0.02212), (-0.5307, 0.2704, -0.0235), (-0.5292, 0.3353, -0.02319), (-0.5278, 0.3996, -0.0238), (-0.5265, 0.4637, -0.02274), (-0.526, 0.5274, -0.02344), (-0.5251, 0.5912, -0.02432), (-0.5247, 0.6546, -0.02327), (-0.5244, 0.7181, -0.02408), (-0.5242, 0.7813, -0.02435), (-0.4806, -0.8773, -0.2689), (-0.4819, -0.8927, -0.2099), (-0.4816, -0.8967, -0.1471), (-0.481, -0.8494, -0.1055), (-0.4815, -0.8255, -0.04825), (-0.4811, -0.7678, -0.02098), (-0.4805, -0.7028, -0.02044), (-0.4798, -0.6383, -0.01927), (-0.4792, -0.5738, -0.02026), (-0.4787, -0.5093, -0.02123), (-0.4779, -0.4444, -0.02094), (-0.4775, -0.3801, -0.02238), (-0.4769, -0.3155, -0.02032), (-0.4764, -0.2511, -0.0223), (-0.4759, -0.1865, -0.02105), (-0.4751, -0.1218, -0.02249), (-0.4742, -0.05666, -0.02259), (-0.473, 0.008633, -0.02082), (-0.4717, 0.07394, -0.0229), (-0.4704, 0.1393, -0.02308), (-0.4688, 0.2045, -0.02132), (-0.4673, 0.2695, -0.02359), (-0.4658, 0.3344, -0.02359), (-0.4645, 0.3987, -0.02419), (-0.4637, 0.4626, -0.02219), (-0.4627, 0.5267, -0.02386), (-0.4622, 0.5903, -0.02465), (-0.4617, 0.6539, -0.02282), (-0.4612, 0.7174, -0.02426), (-0.461, 0.7807, -0.02457), (-0.4171, -0.8802, -0.2692), (-0.4176, -0.8963, -0.2103), (-0.417, -0.8959, -0.1484), (-0.4167, -0.8507, -0.1049), (-0.417, -0.8258, -0.04842), (-0.4163, -0.7685, -0.02039), (-0.4159, -0.7034, -0.02045), (-0.4153, -0.6389, -0.01986), (-0.4147, -0.5744, -0.02137), (-0.4141, -0.5099, -0.02197), (-0.4136, -0.4453, -0.02127), (-0.413, -0.3806, -0.02234), (-0.4125, -0.3161, -0.01961), (-0.4119, -0.2517, -0.02243), (-0.4112, -0.1872, -0.02128), (-0.4107, -0.1226, -0.02248), (-0.4099, -0.0576, -0.02244), (-0.4088, 0.007616, -0.02102), (-0.4078, 0.07293, -0.02288), (-0.4065, 0.1382, -0.02296), (-0.405, 0.2034, -0.02183), (-0.4037, 0.2685, -0.02342), (-0.4023, 0.3334, -0.02342), (-0.4016, 0.3974, -0.02303), (-0.4004, 0.4618, -0.0237), (-0.3998, 0.5257, -0.02369), (-0.3994, 0.5894, -0.02324), (-0.3986, 0.6531, -0.02397), (-0.3979, 0.7167, -0.02411), (-0.3978, 0.7801, -0.0224), (-0.353, -0.8879, -0.2705), (-0.3532, -0.9001, -0.2108), (-0.3525, -0.8965, -0.1481), (-0.3523, -0.8513, -0.1046), (-0.3522, -0.8261, -0.04856), (-0.3523, -0.769, -0.01945), (-0.3513, -0.7039, -0.02096), (-0.3507, -0.6395, -0.02116), (-0.3501, -0.575, -0.02199), (-0.3494, -0.5102, -0.0218), (-0.3491, -0.4458, -0.02246), (-0.3485, -0.3813, -0.02062), (-0.3479, -0.3168, -0.02227), (-0.3473, -0.2523, -0.02115), (-0.3469, -0.1877, -0.02074), (-0.3462, -0.1233, -0.02246), (-0.3455, -0.05843, -0.02141), (-0.3447, 0.006704, -0.02254), (-0.3437, 0.07195, -0.02273), (-0.3425, 0.1372, -0.02184), (-0.3416, 0.2026, -0.02268), (-0.34, 0.2675, -0.02333), (-0.3392, 0.332, -0.02313), (-0.3379, 0.3966, -0.02379), (-0.3373, 0.4606, -0.02344), (-0.3367, 0.5246, -0.02331), (-0.336, 0.5885, -0.02417), (-0.3354, 0.6523, -0.0233), (-0.3347, 0.716, -0.02365), (-0.3345, 0.7794, -0.02414), (-0.289, -0.895, -0.2716), (-0.2887, -0.902, -0.2112), (-0.2882, -0.8967, -0.1492), (-0.2878, -0.8536, -0.1039), (-0.2875, -0.8267, -0.04867), (-0.2871, -0.7693, -0.02089), (-0.2866, -0.7043, -0.02054), (-0.2861, -0.6401, -0.02171), (-0.2855, -0.5754, -0.02235), (-0.285, -0.511, -0.02155), (-0.2845, -0.4465, -0.0224), (-0.2839, -0.382, -0.02239), (-0.2833, -0.3175, -0.02264), (-0.2828, -0.2529, -0.02181), (-0.2822, -0.1884, -0.02247), (-0.2816, -0.1239, -0.02236), (-0.281, -0.05911, -0.0222), (-0.2804, 0.005842, -0.02253), (-0.2794, 0.07088, -0.0225), (-0.2785, 0.1362, -0.02283), (-0.2773, 0.2013, -0.02302), (-0.2765, 0.2659, -0.023), (-0.2754, 0.331, -0.02192), (-0.2746, 0.3952, -0.02333), (-0.274, 0.4594, -0.02351), (-0.2733, 0.5236, -0.02199), (-0.2726, 0.5876, -0.02361), (-0.272, 0.6515, -0.0238), (-0.2713, 0.7154, -0.02206), (-0.2711, 0.7788, -0.02359), (-0.2246, -0.8989, -0.2723), (-0.2242, -0.9022, -0.2116), (-0.2238, -0.8969, -0.1497), (-0.2234, -0.8538, -0.1044), (-0.2229, -0.8269, -0.04908), (-0.2225, -0.7698, -0.02066), (-0.2221, -0.705, -0.02035), (-0.2216, -0.6406, -0.02024), (-0.221, -0.576, -0.02165), (-0.2205, -0.5115, -0.02204), (-0.2198, -0.4471, -0.0222), (-0.2194, -0.3826, -0.02243), (-0.2189, -0.318, -0.02002), (-0.2182, -0.2536, -0.02224), (-0.2177, -0.189, -0.02097), (-0.2171, -0.1245, -0.02238), (-0.2165, -0.05989, -0.02207), (-0.2159, 0.004988, -0.0203), (-0.2151, 0.06996, -0.02263), (-0.2143, 0.1351, -0.02265), (-0.2134, 0.1998, -0.021), (-0.2126, 0.265, -0.02307), (-0.2119, 0.3296, -0.02277), (-0.2111, 0.394, -0.02316), (-0.2101, 0.4585, -0.02259), (-0.2098, 0.5224, -0.02306), (-0.2091, 0.5866, -0.02324), (-0.2081, 0.6509, -0.02332), (-0.2078, 0.7146, -0.02328), (-0.2074, 0.7786, -0.02208), (-0.16, -0.9008, -0.2726), (-0.1597, -0.9029, -0.2119), (-0.1594, -0.8972, -0.1501), (-0.1588, -0.8542, -0.1047), (-0.1584, -0.8272, -0.04955), (-0.1581, -0.7704, -0.02064), (-0.1575, -0.7055, -0.02123), (-0.157, -0.6411, -0.02174), (-0.1564, -0.5766, -0.02216), (-0.1559, -0.5121, -0.02142), (-0.1553, -0.4477, -0.02232), (-0.1548, -0.3831, -0.01979), (-0.1542, -0.3187, -0.02236), (-0.1537, -0.2541, -0.01989), (-0.1531, -0.1897, -0.02233), (-0.1525, -0.1251, -0.02224), (-0.1521, -0.06049, -0.01972), (-0.1514, 0.004055, -0.02242), (-0.1507, 0.06907, -0.02215), (-0.1501, 0.1339, -0.02002), (-0.1494, 0.1989, -0.0227), (-0.1487, 0.2636, -0.02276), (-0.148, 0.3282, -0.0225), (-0.1473, 0.3926, -0.02292), (-0.1466, 0.4571, -0.02301), (-0.1459, 0.5215, -0.02277), (-0.1454, 0.5857, -0.02321), (-0.1447, 0.6499, -0.02332), (-0.1441, 0.7139, -0.02295), (-0.1436, 0.7778, -0.02313), (-0.09581, -0.9015, -0.2729), (-0.09523, -0.9032, -0.2121), (-0.09497, -0.8978, -0.1508), (-0.09421, -0.8544, -0.1056), (-0.09419, -0.8276, -0.04987), (-0.09325, -0.7709, -0.02098), (-0.09289, -0.7061, -0.02026), (-0.09236, -0.6415, -0.01997), (-0.09188, -0.5772, -0.02116), (-0.09128, -0.5127, -0.02207), (-0.09071, -0.4483, -0.02244), (-0.09017, -0.3838, -0.0224), (-0.08957, -0.3193, -0.02144), (-0.08911, -0.2548, -0.02233), (-0.08855, -0.1902, -0.02244), (-0.08816, -0.1256, -0.02001), (-0.08745, -0.06115, -0.02197), (-0.08696, 0.00342, -0.02237), (-0.0865, 0.0682, -0.02064), (-0.08571, 0.1331, -0.02227), (-0.08517, 0.1977, -0.02261), (-0.0846, 0.2624, -0.02033), (-0.08398, 0.3269, -0.0223), (-0.08327, 0.3914, -0.0206), (-0.08269, 0.456, -0.02291), (-0.08211, 0.5204, -0.02264), (-0.0815, 0.5848, -0.02073), (-0.08088, 0.6491, -0.02313), (-0.08027, 0.7132, -0.02276), (-0.07966, 0.7774, -0.02067), (-0.03128, -0.9019, -0.2734), (-0.03099, -0.903, -0.2126), (-0.03035, -0.8976, -0.1519), (-0.02971, -0.8557, -0.1057), (-0.02939, -0.8281, -0.0501), (-0.02942, -0.7718, -0.01951), (-0.02833, -0.7067, -0.02028), (-0.02775, -0.6423, -0.02174), (-0.02723, -0.5777, -0.02225), (-0.02668, -0.5133, -0.0219), (-0.02613, -0.4488, -0.02247), (-0.02561, -0.3844, -0.0223), (-0.02511, -0.3198, -0.02254), (-0.02449, -0.2553, -0.02192), (-0.024, -0.1909, -0.0224), (-0.02346, -0.1263, -0.02234), (-0.02291, -0.06178, -0.02208), (-0.02242, 0.002869, -0.02263), (-0.02185, 0.06748, -0.02236), (-0.02126, 0.1323, -0.02228), (-0.02068, 0.1968, -0.0226), (-0.02017, 0.2614, -0.02244), (-0.01957, 0.3261, -0.02137), (-0.01931, 0.3909, -0.0224), (-0.0184, 0.4551, -0.02268), (-0.01784, 0.5196, -0.02156), (-0.01755, 0.5842, -0.02171), (-0.01674, 0.6483, -0.02309), (-0.01625, 0.7126, -0.02152), (-0.01601, 0.7768, -0.02272), (0.03293, -0.9025, -0.2741), (0.03353, -0.9033, -0.2133), (0.03421, -0.8985, -0.152), (0.03478, -0.8567, -0.1057), (0.03503, -0.8286, -0.05009), (0.03573, -0.7722, -0.02081), (0.03628, -0.7073, -0.0202), (0.03682, -0.6428, -0.02051), (0.03734, -0.5784, -0.02239), (0.03789, -0.5139, -0.02202), (0.03844, -0.4494, -0.02255), (0.039, -0.3848, -0.02219), (0.03978, -0.3201, -0.02215), (0.03999, -0.256, -0.02242), (0.04057, -0.1913, -0.02019), (0.04109, -0.1269, -0.02242), (0.04159, -0.06233, -0.02189), (0.0422, 0.002428, -0.02014), (0.04274, 0.06739, -0.02242), (0.0433, 0.1323, -0.02235), (0.04396, 0.1969, -0.02052), (0.04437, 0.2615, -0.02264), (0.04495, 0.3261, -0.02228), (0.04554, 0.3906, -0.02296), (0.04616, 0.455, -0.02187), (0.04659, 0.5195, -0.02274), (0.04713, 0.5838, -0.02312), (0.04769, 0.6479, -0.0224), (0.04808, 0.7121, -0.02272), (0.04861, 0.776, -0.02325), (0.09744, -0.9027, -0.2747), (0.09804, -0.9036, -0.214), (0.09871, -0.8987, -0.1525), (0.09934, -0.8581, -0.1053), (0.09973, -0.8292, -0.05054), (0.1002, -0.7731, -0.0201), (0.1008, -0.7079, -0.02006), (0.1013, -0.6432, -0.02099), (0.102, -0.5789, -0.02087), (0.1025, -0.5145, -0.02174), (0.103, -0.45, -0.02246), (0.1036, -0.3854, -0.02208), (0.1042, -0.3211, -0.02261), (0.1046, -0.2566, -0.02218), (0.1051, -0.192, -0.02238), (0.1056, -0.1275, -0.02151), (0.1061, -0.0629, -0.02197), (0.1068, 0.002098, -0.02268), (0.1072, 0.0672, -0.02082), (0.1077, 0.1325, -0.02257), (0.1082, 0.197, -0.02285), (0.1087, 0.2617, -0.02098), (0.1093, 0.3262, -0.02273), (0.1098, 0.3908, -0.02054), (0.1103, 0.4551, -0.02303), (0.1108, 0.5194, -0.02298), (0.1113, 0.5837, -0.02092), (0.1118, 0.6478, -0.02337), (0.1122, 0.7116, -0.02296), (0.1127, 0.7757, -0.02075), (0.162, -0.9021, -0.2753), (0.1626, -0.9035, -0.2146), (0.1631, -0.8991, -0.1532), (0.1639, -0.8595, -0.1051), (0.1644, -0.8296, -0.05097), (0.1649, -0.7733, -0.02143), (0.1655, -0.7084, -0.02041), (0.166, -0.644, -0.02091), (0.1666, -0.5795, -0.02244), (0.167, -0.5149, -0.02028), (0.1677, -0.4507, -0.02266), (0.1682, -0.386, -0.02076), (0.1687, -0.3216, -0.02216), (0.1692, -0.257, -0.02114), (0.1699, -0.1924, -0.02099), (0.1702, -0.128, -0.02253), (0.1707, -0.06329, -0.02078), (0.1713, 0.001813, -0.02242), (0.1717, 0.06697, -0.02262), (0.172, 0.1323, -0.02119), (0.1724, 0.1974, -0.02291), (0.1729, 0.262, -0.02309), (0.1734, 0.3265, -0.02278), (0.1738, 0.3908, -0.02319), (0.1744, 0.4551, -0.02344), (0.1747, 0.5194, -0.02263), (0.1752, 0.5834, -0.02345), (0.1756, 0.6473, -0.02376), (0.1763, 0.7112, -0.02291), (0.1765, 0.7745, -0.02276), (0.2264, -0.9, -0.2759), (0.227, -0.9026, -0.2152), (0.2275, -0.8997, -0.1538), (0.2283, -0.8613, -0.1049), (0.2288, -0.8302, -0.0514), (0.2295, -0.7739, -0.02171), (0.23, -0.709, -0.01992), (0.2305, -0.6445, -0.01972), (0.2312, -0.5802, -0.02185), (0.2317, -0.5157, -0.02185), (0.2322, -0.4511, -0.02182), (0.2327, -0.3866, -0.02198), (0.2332, -0.3221, -0.02092), (0.2337, -0.2576, -0.02239), (0.2342, -0.1931, -0.02246), (0.2349, -0.1284, -0.02058), (0.2352, -0.0636, -0.02214), (0.2357, 0.001558, -0.02206), (0.2363, 0.06706, -0.02254), (0.2364, 0.1321, -0.02263), (0.2366, 0.1973, -0.02241), (0.2371, 0.2625, -0.02335), (0.2372, 0.3267, -0.02315), (0.2377, 0.391, -0.02366), (0.2379, 0.4554, -0.02262), (0.2386, 0.5193, -0.02346), (0.2389, 0.5832, -0.02414), (0.2392, 0.6472, -0.02243), (0.24, 0.7107, -0.02348), (0.2402, 0.7742, -0.02315), (0.2906, -0.8968, -0.2766), (0.2914, -0.9012, -0.2158), (0.2921, -0.9, -0.1546), (0.2928, -0.8635, -0.1043), (0.2935, -0.8308, -0.05152), (0.2939, -0.7745, -0.02166), (0.2946, -0.7095, -0.02077), (0.2952, -0.6452, -0.02176), (0.2957, -0.5807, -0.02231), (0.2962, -0.5162, -0.02001), (0.2968, -0.4517, -0.0223), (0.2973, -0.3871, -0.02202), (0.2978, -0.3226, -0.0225), (0.2982, -0.2581, -0.02191), (0.2988, -0.1936, -0.02242), (0.2992, -0.1289, -0.02245), (0.2997, -0.06395, -0.02218), (0.3, 0.00126, -0.0227), (0.3004, 0.06658, -0.02277), (0.3005, 0.1319, -0.02258), (0.3006, 0.1972, -0.02327), (0.3007, 0.2623, -0.02349), (0.3008, 0.3271, -0.02221), (0.301, 0.3914, -0.02326), (0.3017, 0.4552, -0.0239), (0.3021, 0.5192, -0.02275), (0.3022, 0.5831, -0.02265), (0.3029, 0.6466, -0.02412), (0.3034, 0.7103, -0.02265), (0.3037, 0.7742, -0.02316), (0.3539, -0.8878, -0.2763), (0.3557, -0.8997, -0.2166), (0.3566, -0.9, -0.1553), (0.357, -0.8641, -0.1046), (0.3581, -0.8316, -0.05174), (0.3587, -0.7751, -0.02221), (0.3593, -0.7103, -0.02021), (0.3599, -0.6458, -0.02127), (0.3604, -0.5813, -0.02225), (0.3608, -0.5168, -0.02206), (0.3613, -0.4523, -0.02236), (0.3618, -0.3876, -0.02119), (0.3623, -0.3232, -0.02236), (0.3628, -0.2586, -0.02182), (0.3634, -0.194, -0.02015), (0.3638, -0.1293, -0.02246), (0.3641, -0.06421, -0.0216), (0.3646, 0.001243, -0.02179), (0.3645, 0.06645, -0.02278), (0.3646, 0.1319, -0.02197), (0.3649, 0.1973, -0.02307), (0.3645, 0.2621, -0.02346), (0.3645, 0.3269, -0.02348), (0.3646, 0.3913, -0.02403), (0.365, 0.4553, -0.02416), (0.3652, 0.5191, -0.02367), (0.3657, 0.5827, -0.02423), (0.366, 0.6463, -0.02442), (0.3665, 0.7099, -0.02392), (0.3672, 0.7733, -0.02379), (0.4174, -0.8846, -0.2775), (0.4199, -0.8959, -0.2177), (0.4212, -0.8996, -0.1558), (0.4213, -0.866, -0.1039), (0.4217, -0.8329, -0.05088), (0.4233, -0.7759, -0.02202), (0.424, -0.7108, -0.02023), (0.4244, -0.6464, -0.0215), (0.4249, -0.5819, -0.02202), (0.4254, -0.5173, -0.02228), (0.4259, -0.4527, -0.0201), (0.4263, -0.3883, -0.02205), (0.427, -0.3238, -0.02132), (0.4273, -0.2591, -0.0221), (0.4279, -0.1946, -0.02246), (0.4282, -0.1296, -0.02018), (0.4284, -0.06438, -0.02225), (0.4285, 0.0009671, -0.02293), (0.4285, 0.06641, -0.02064), (0.4285, 0.1317, -0.02271), (0.4283, 0.197, -0.02372), (0.4283, 0.262, -0.0217), (0.4281, 0.3266, -0.02365), (0.4281, 0.3911, -0.0222), (0.4281, 0.4552, -0.02431), (0.4284, 0.5189, -0.02438), (0.4288, 0.5825, -0.02247), (0.4291, 0.6459, -0.02454), (0.4297, 0.7093, -0.02445), (0.4304, 0.7727, -0.02226), (0.4767, -0.8927, -0.2757), (0.4785, -0.9, -0.2153), (0.4818, -0.9028, -0.1541), (0.4858, -0.8649, -0.1047), (0.4863, -0.8353, -0.05003), (0.4876, -0.7768, -0.02295), (0.4887, -0.7115, -0.02108), (0.489, -0.647, -0.02201), (0.4894, -0.5824, -0.02211), (0.4899, -0.5179, -0.02197), (0.4905, -0.4533, -0.02026), (0.4911, -0.3888, -0.02197), (0.4915, -0.3243, -0.02153), (0.4919, -0.2597, -0.02191), (0.4922, -0.1949, -0.0226), (0.4926, -0.1298, -0.02055), (0.4926, -0.06449, -0.02199), (0.4926, 0.0009107, -0.02297), (0.4926, 0.06635, -0.02112), (0.4923, 0.1317, -0.02271), (0.4922, 0.1968, -0.02344), (0.4919, 0.2618, -0.02228), (0.4916, 0.3264, -0.02342), (0.4914, 0.3908, -0.02218), (0.4914, 0.4549, -0.02346), (0.4913, 0.5187, -0.02419), (0.4917, 0.5821, -0.02257), (0.4921, 0.6454, -0.02391), (0.4926, 0.7087, -0.02408), (0.4934, 0.7721, -0.02265), (0.5408, -0.8852, -0.2731), (0.5388, -0.8923, -0.2126), (0.5403, -0.899, -0.1509), (0.5412, -0.8521, -0.109), (0.5505, -0.836, -0.04945), (0.552, -0.7777, -0.02461), (0.5537, -0.7115, -0.02179), (0.5536, -0.6473, -0.02105), (0.5541, -0.5829, -0.02128), (0.5545, -0.5184, -0.02141), (0.5554, -0.4538, -0.02228), (0.5553, -0.3891, -0.0224), (0.5559, -0.3247, -0.02284), (0.5565, -0.2601, -0.02252), (0.5567, -0.1953, -0.02291), (0.5569, -0.1299, -0.02281), (0.5567, -0.06445, -0.02233), (0.5566, 0.0008507, -0.02356), (0.5565, 0.06631, -0.02339), (0.556, 0.1317, -0.02311), (0.555, 0.1968, -0.0242), (0.5555, 0.2617, -0.02406), (0.555, 0.3261, -0.02446), (0.555, 0.3905, -0.02395), (0.5541, 0.4546, -0.02539), (0.5546, 0.5182, -0.02455), (0.555, 0.5818, -0.02481), (0.5548, 0.6452, -0.02574), (0.5558, 0.7083, -0.02415), (0.5563, 0.7714, -0.02505), (0.5932, -0.9054, -0.2818), (0.5952, -0.895, -0.2212), (0.5937, -0.9055, -0.1592), (0.6036, -0.8629, -0.1143), (0.6151, -0.8367, -0.05827), (0.6166, -0.7795, -0.02817), (0.6159, -0.7108, -0.02533), (0.6176, -0.6487, -0.02435), (0.6189, -0.5836, -0.0239), (0.6194, -0.5187, -0.02141), (0.6197, -0.4543, -0.02321), (0.6203, -0.3893, -0.02122), (0.6208, -0.3252, -0.02247), (0.6214, -0.2603, -0.02062), (0.6214, -0.1953, -0.02196), (0.6213, -0.1301, -0.02251), (0.6213, -0.06429, -0.02129), (0.6209, 0.001005, -0.02277), (0.6204, 0.06635, -0.02312), (0.6201, 0.132, -0.02217), (0.6195, 0.1968, -0.02374), (0.619, 0.2614, -0.02423), (0.6188, 0.3267, -0.02311), (0.6183, 0.3899, -0.0245), (0.6182, 0.4541, -0.02463), (0.6184, 0.5184, -0.02311), (0.6184, 0.5809, -0.02497), (0.6189, 0.6445, -0.02488), (0.6196, 0.7085, -0.02347), (0.62, 0.7708, -0.02451), (0.6303, -0.9597, -0.2733), (0.6447, -0.9378, -0.2179), (0.6569, -0.9192, -0.1601), (0.6675, -0.871, -0.1215), (0.6786, -0.8317, -0.07434), (0.6846, -0.7789, -0.03853), (0.6847, -0.7109, -0.03341), (0.6835, -0.6488, -0.03236), (0.6837, -0.5835, -0.03315), (0.684, -0.5194, -0.03342), (0.6842, -0.4547, -0.03398), (0.6849, -0.3902, -0.03375), (0.6848, -0.3257, -0.03489), (0.6852, -0.2606, -0.03528), (0.685, -0.1959, -0.03586), (0.6849, -0.1306, -0.03639), (0.6849, -0.06521, -0.03643), (0.6841, 0.0003332, -0.03715), (0.6836, 0.06581, -0.03763), (0.6836, 0.1311, -0.03755), (0.6824, 0.1961, -0.03844), (0.6819, 0.2609, -0.03887), (0.6816, 0.3251, -0.03914), (0.6809, 0.3898, -0.03981), (0.6805, 0.4535, -0.04028), (0.6806, 0.5168, -0.04048), (0.6805, 0.5808, -0.04086), (0.6809, 0.644, -0.04125), (0.6816, 0.707, -0.04146), (0.6817, 0.7707, -0.04206), (0.6786, -0.9916, -0.267), (0.7007, -0.9592, -0.2191), (0.7206, -0.9225, -0.1728), (0.7348, -0.8783, -0.1262), (0.7211, -0.8166, -0.112), (0.7161, -0.7611, -0.09358), (0.7184, -0.7071, -0.0897), (0.7219, -0.6489, -0.08446), (0.7217, -0.5844, -0.08493), (0.7221, -0.5197, -0.08511), (0.7222, -0.4553, -0.08551), (0.7226, -0.3908, -0.08586), (0.7231, -0.3264, -0.08622), (0.724, -0.2617, -0.08639), (0.7243, -0.1962, -0.08631), (0.7232, -0.1312, -0.08755), (0.7229, -0.06569, -0.08798), (0.7218, -0.0001966, -0.08872), (0.721, 0.06519, -0.08925), (0.7206, 0.1305, -0.08944), (0.7196, 0.1956, -0.09005), (0.7183, 0.2603, -0.09085), (0.7176, 0.3248, -0.0913), (0.7168, 0.389, -0.09184), (0.7161, 0.4529, -0.09247), (0.7158, 0.5166, -0.09295), (0.7153, 0.5801, -0.09354), (0.7151, 0.6434, -0.0942), (0.7155, 0.7066, -0.09463), (0.7158, 0.7699, -0.09511), (0.7383, -0.9961, -0.2906), (0.7566, -0.9555, -0.2468), (0.7598, -0.9053, -0.2086), (0.7697, -0.8565, -0.1758), (0.7543, -0.7953, -0.1625), (0.747, -0.7472, -0.1487), (0.7438, -0.6915, -0.146), (0.7431, -0.6389, -0.1438), (0.7451, -0.5844, -0.1442), (0.7445, -0.5201, -0.1448), (0.7442, -0.4557, -0.1453), (0.7441, -0.3914, -0.1458), (0.7442, -0.3269, -0.1463), (0.744, -0.2622, -0.1467), (0.7436, -0.1972, -0.1472), (0.7433, -0.1318, -0.1477), (0.7427, -0.0663, -0.1482), (0.7419, -0.0008048, -0.1487), (0.7409, 0.06466, -0.1491), (0.7399, 0.1299, -0.1496), (0.7388, 0.1949, -0.15), (0.7379, 0.2597, -0.1505), (0.7372, 0.3242, -0.1509), (0.736, 0.3885, -0.1514), (0.735, 0.4524, -0.152), (0.7344, 0.516, -0.1525), (0.734, 0.5794, -0.1531), (0.7339, 0.6427, -0.1536), (0.734, 0.706, -0.1542), (0.7339, 0.7692, -0.1548), (0.7653, -0.9618, -0.3338), (0.7857, -0.9209, -0.2913), (0.8044, -0.8876, -0.2513), (0.7982, -0.8291, -0.2263), (0.7481, -0.7909, -0.2267), (0.7364, -0.7431, -0.2117), (0.7422, -0.6854, -0.2096), (0.7579, -0.6336, -0.2051), (0.7606, -0.5752, -0.2053), (0.738, -0.5207, -0.208), (0.7392, -0.4563, -0.2086), (0.7421, -0.3919, -0.2092), (0.7411, -0.3275, -0.2096), (0.7395, -0.2628, -0.2101), (0.7381, -0.1977, -0.2104), (0.7363, -0.1323, -0.2107), (0.7352, -0.06685, -0.211), (0.7339, -0.001308, -0.2114), (0.7327, 0.06415, -0.2117), (0.7314, 0.1294, -0.212), (0.73, 0.1945, -0.2123), (0.7289, 0.2592, -0.2125), (0.7281, 0.3237, -0.2129), (0.7269, 0.3878, -0.2133), (0.7258, 0.4517, -0.2137), (0.725, 0.5154, -0.2142), (0.7247, 0.5788, -0.2147), (0.7245, 0.6421, -0.2152), (0.7244, 0.7053, -0.2158), (0.7247, 0.7686, -0.2164), (0.7844, -0.9194, -0.3789), (0.817, -0.8897, -0.338), (0.8344, -0.8602, -0.3009), (0.8155, -0.805, -0.2828), (0.7616, -0.7731, -0.2861), (0.7373, -0.7368, -0.2751), (0.7392, -0.6802, -0.2725), (0.7659, -0.6302, -0.2676), (0.769, -0.5722, -0.2678), (0.738, -0.5183, -0.271), (0.7367, -0.4568, -0.2717), (0.7395, -0.3924, -0.2722), (0.7398, -0.3279, -0.2727), (0.738, -0.2633, -0.2731), (0.7362, -0.1981, -0.2734), (0.736, -0.1328, -0.2737), (0.7353, -0.06729, -0.274), (0.7344, -0.001784, -0.2741), (0.7335, 0.06366, -0.2744), (0.7326, 0.129, -0.2745), (0.7314, 0.194, -0.2747), (0.7304, 0.2592, -0.2752), (0.7291, 0.3232, -0.2751), (0.7277, 0.3874, -0.2754), (0.7266, 0.4511, -0.2758), (0.7262, 0.5147, -0.2762), (0.7259, 0.5782, -0.2766), (0.7257, 0.6416, -0.2771), (0.7253, 0.7046, -0.2777), (0.7255, 0.7679, -0.2783), (0.7355, 0.7668, -0.3186), (0.7351, 0.831, -0.3192), (-0.7486, 0.8469, -0.2124), (-0.7484, 0.8472, -0.2753), (-0.7472, 0.784, -0.2742), (0.7372, 0.8317, -0.2563), (0.7373, 0.8324, -0.1935), (0.746, 0.833, -0.1308), (0.7265, 0.8338, -0.07066), (0.6923, 0.8344, -0.01603), (0.6291, 0.835, -0.0001763), (0.5649, 0.8347, 0.001012), (0.5015, 0.8359, 0.001207), (0.4374, 0.8366, 0.001746), (0.3732, 0.8376, 0.001073), (0.3089, 0.8376, 0.002247), (0.2442, 0.8388, 0.002258), (0.1798, 0.8394, 0.002879), (0.115, 0.8401, 0.003267), (0.04999, 0.8408, 0.004092), (-0.0153, 0.8411, 0.003783), (-0.08056, 0.8418, 0.003766), (-0.1454, 0.8424, 0.003268), (-0.2101, 0.8427, 0.003214), (-0.2747, 0.8435, 0.002818), (-0.3391, 0.8438, 0.002655), (-0.4034, 0.8443, 0.002439), (-0.4676, 0.8449, 0.002925), (-0.5317, 0.8454, 0.001983), (-0.5963, 0.846, 0.0008627), (-0.6609, 0.8466, 0.006409), (-0.7137, 0.8476, -0.02972), (-0.7359, 0.8471, -0.08946), (-0.755, 0.847, -0.1495), (0.7372, 0.7674, -0.2557), (0.7351, 0.7548, -0.315), (0.7694, 0.8323, -0.3199), (-0.784, 0.849, -0.2081), (-0.7835, 0.8493, -0.2739), (-0.749, 0.772, -0.2706), (0.7716, 0.833, -0.2541), (0.7716, 0.8338, -0.1883), (0.7808, 0.8344, -0.1227), (0.7603, 0.8352, -0.05972), (0.7245, 0.8358, -0.002523), (0.6583, 0.8365, 0.01407), (0.5912, 0.8362, 0.01531), (0.5247, 0.8374, 0.0155), (0.4576, 0.8381, 0.01605), (0.3904, 0.8392, 0.01534), (0.3231, 0.8392, 0.01658), (0.2554, 0.8405, 0.01661), (0.1881, 0.841, 0.01729), (0.1202, 0.8419, 0.01772), (0.05217, 0.8425, 0.01862), (-0.01617, 0.8428, 0.01832), (-0.08447, 0.8436, 0.01828), (-0.1524, 0.8442, 0.01773), (-0.2201, 0.8445, 0.01764), (-0.2877, 0.8453, 0.0172), (-0.355, 0.8457, 0.017), (-0.4223, 0.8462, 0.01676), (-0.4895, 0.8468, 0.01726), (-0.5567, 0.8473, 0.01628), (-0.6244, 0.848, 0.01513), (-0.6922, 0.8486, 0.02096), (-0.7475, 0.8497, -0.01686), (-0.7708, 0.8492, -0.0794), (-0.7907, 0.849, -0.1423), (-0.7495, 0.7721, -0.2077), (-0.7589, 0.7716, -0.1451), (-0.7376, 0.771, -0.0857), (-0.7186, 0.7712, -0.02417), (-0.6642, 0.7702, 0.009768), (-0.5987, 0.7696, 0.005882), (-0.5343, 0.769, 0.006173), (-0.4701, 0.7684, 0.005995), (-0.4057, 0.7677, 0.008248), (-0.3413, 0.7671, 0.006534), (-0.2769, 0.7664, 0.007156), (-0.212, 0.7661, 0.008751), (-0.1471, 0.7653, 0.007745), (-0.08203, 0.7649, 0.01031), (-0.01717, 0.7642, 0.008126), (0.04851, 0.7635, 0.007517), (0.1136, 0.7632, 0.009994), (0.1784, 0.762, 0.007892), (0.2432, 0.7618, 0.007429), (0.3077, 0.7617, 0.007375), (0.3723, 0.7608, 0.006695), (0.4365, 0.7603, 0.008233), (0.5008, 0.7597, 0.007872), (0.5649, 0.759, 0.005434), (0.6296, 0.7583, 0.005979), (0.6923, 0.7583, -0.01187), (0.727, 0.7575, -0.06582), (0.7454, 0.7568, -0.1265), (0.736, 0.7561, -0.1892), (0.7368, 0.7554, -0.2521), (0.2876, 0.4415, -0.04114), (0.2923, 0.4413, -0.01536), (-0.08266, 0.4428, -0.03909), (-0.08377, 0.4425, -0.01309), (-0.5113, 0.4502, -0.04234), (-0.5193, 0.45, -0.01667), (-0.7134, 0.4537, -0.3041), (-0.7243, 0.4536, -0.2826), (0.6505, 0.4408, -0.05947), (0.6615, 0.4401, -0.03404), (-0.1446, 0.4435, -0.04133), (-0.1467, 0.4431, -0.01538), (-0.5715, 0.4514, -0.0427), (-0.5807, 0.451, -0.01701), (0.5389, 0.4408, -0.01744), (0.5301, 0.4413, -0.04312), (0.5913, 0.4408, -0.0426), (0.6012, 0.4402, -0.0169), (0.1677, 0.4405, -0.01499), (0.1649, 0.4408, -0.04088), (0.2263, 0.4411, -0.04118), (0.2301, 0.4408, -0.01535), (-0.2723, 0.4451, -0.0157), (-0.2682, 0.4454, -0.04158), (-0.2064, 0.4446, -0.04021), (-0.2095, 0.4443, -0.01427), (-0.6959, 0.4525, -0.04586), (-0.6846, 0.4529, -0.0711), (-0.6332, 0.452, -0.03901), (-0.6435, 0.4516, -0.01325), (-0.7138, 0.4538, -0.2446), (-0.7227, 0.4533, -0.1854), (-0.7025, 0.4528, -0.1293), (-0.451, 0.449, -0.04248), (-0.3903, 0.4477, -0.04037), (-0.3294, 0.4465, -0.04206), (-0.02098, 0.442, -0.04122), (0.04137, 0.4415, -0.04158), (0.1032, 0.4415, -0.03905), (0.3488, 0.4412, -0.04171), (0.4095, 0.4413, -0.04026), (0.47, 0.4414, -0.0407), (0.7156, 0.4359, -0.1053), (0.7339, 0.4352, -0.1652), (0.7246, 0.4346, -0.2272), (0.7254, 0.4339, -0.2894), (0.6919, 0.439, -0.02116), (0.6289, 0.439, -0.003221), (0.5638, 0.4396, -0.003782), (0.4777, 0.441, -0.015), (0.4999, 0.4397, -0.001144), (0.4163, 0.441, -0.0145), (0.4356, 0.4398, -0.000646), (0.3544, 0.441, -0.016), (0.3709, 0.4399, -0.002214), (0.306, 0.4401, -0.001497), (0.2409, 0.4395, -0.001455), (-0.758, 0.4527, -0.2812), (0.1756, 0.4393, -0.001049), (0.04435, 0.44, -0.001685), (0.04225, 0.4412, -0.01564), (0.1051, 0.4412, -0.01309), (0.1101, 0.44, 0.0009599), (0.735, 0.4354, -0.3259), (0.7021, 0.4371, -0.3252), (-0.7255, 0.4534, -0.2222), (-0.7346, 0.4529, -0.1621), (-0.7141, 0.4523, -0.105), (-0.458, 0.4487, -0.01676), (-0.3964, 0.4475, -0.01457), (-0.3344, 0.4463, -0.01624), (-0.0211, 0.4417, -0.01525), (0.6948, 0.4393, -0.08589), (0.7126, 0.4387, -0.1442), (0.7035, 0.438, -0.2044), (0.7039, 0.4376, -0.2648), (-0.7584, 0.4528, -0.218), (-0.7679, 0.4523, -0.1551), (-0.7465, 0.4518, -0.09536), (-0.7274, 0.4519, -0.03352), (-0.6727, 0.451, 0.000588), (-0.6071, 0.4503, -0.003335), (-0.5432, 0.4491, -0.002885), (-0.479, 0.4479, -0.003009), (-0.4146, 0.4466, -0.000684), (-0.3498, 0.4453, -0.002404), (-0.2848, 0.444, -0.001814), (-0.2192, 0.4432, -0.0002878), (-0.1535, 0.442, -0.001425), (-0.08756, 0.4413, 0.0009876), (-0.02196, 0.4405, -0.001269), (0.7268, 0.4381, -0.07539), (0.7453, 0.4374, -0.1363), (0.7359, 0.4368, -0.1994), (0.7367, 0.4361, -0.2626)], [], [(423, 453, 1146, 1158), (213, 243, 1150, 1155), (1112, 1111, 1179, 1178), (113, 114, 1049, 1048), (1063, 1028, 1130, 1180), (112, 113, 1048, 1047), (111, 112, 1047, 1046), (1111, 1110, 1181, 1179), (813, 843, 1138, 1164), (110, 111, 1046, 1045), (1110, 1109, 1185, 1181), (603, 633, 1161, 1160), (109, 110, 1045, 1044), (108, 109, 1044, 1043), (2, 4, 1028, 1027), (107, 108, 1043, 1042), (123, 2, 1027, 1026), (1109, 1108, 1182, 1185), (106, 107, 1042, 1041), (393, 423, 1158, 1157), (93, 3, 1025, 1024), (183, 213, 1155, 1154), (105, 106, 1041, 1040), (104, 105, 1040, 1039), (103, 104, 1039, 1038), (1108, 1107, 1213, 1182), (1107, 1106, 1212, 1213), (993, 1023, 1168, 1167), (102, 103, 1038, 1037), (783, 813, 1164, 1163), (101, 102, 1037, 1036), (0, 34, 124, 33), (33, 124, 125, 32), (32, 125, 126, 31), (31, 126, 127, 30), (30, 127, 128, 29), (29, 128, 129, 28), (28, 129, 130, 27), (27, 130, 131, 26), (26, 131, 132, 25), (25, 132, 133, 24), (24, 133, 134, 23), (23, 134, 135, 22), (22, 135, 136, 21), (21, 136, 137, 20), (20, 137, 138, 19), (19, 138, 139, 18), (18, 139, 140, 17), (17, 140, 141, 16), (16, 141, 142, 15), (15, 142, 143, 14), (14, 143, 144, 13), (13, 144, 145, 12), (12, 145, 146, 11), (11, 146, 147, 10), (10, 147, 148, 9), (9, 148, 149, 8), (8, 149, 150, 7), (7, 150, 151, 6), (6, 151, 152, 5), (5, 152, 153, 4), (34, 35, 154, 124), (124, 154, 155, 125), (125, 155, 156, 126), (126, 156, 157, 127), (127, 157, 158, 128), (128, 158, 159, 129), (129, 159, 160, 130), (130, 160, 161, 131), (131, 161, 162, 132), (132, 162, 163, 133), (133, 163, 164, 134), (134, 164, 165, 135), (135, 165, 166, 136), (136, 166, 167, 137), (137, 167, 168, 138), (138, 168, 169, 139), (139, 169, 170, 140), (140, 170, 171, 141), (141, 171, 172, 142), (142, 172, 173, 143), (143, 173, 174, 144), (144, 174, 175, 145), (145, 175, 176, 146), (146, 176, 177, 147), (147, 177, 178, 148), (148, 178, 179, 149), (149, 179, 180, 150), (150, 180, 181, 151), (151, 181, 182, 152), (152, 182, 183, 153), (35, 36, 184, 154), (154, 184, 185, 155), (155, 185, 186, 156), (156, 186, 187, 157), (157, 187, 188, 158), (158, 188, 189, 159), (159, 189, 190, 160), (160, 190, 191, 161), (161, 191, 192, 162), (162, 192, 193, 163), (163, 193, 194, 164), (164, 194, 195, 165), (165, 195, 196, 166), (166, 196, 197, 167), (167, 197, 198, 168), (168, 198, 199, 169), (169, 199, 200, 170), (170, 200, 201, 171), (171, 201, 202, 172), (172, 202, 203, 173), (173, 203, 204, 174), (174, 204, 205, 175), (175, 205, 206, 176), (176, 206, 207, 177), (177, 207, 208, 178), (178, 208, 209, 179), (179, 209, 210, 180), (180, 210, 211, 181), (181, 211, 212, 182), (182, 212, 213, 183), (36, 37, 214, 184), (184, 214, 215, 185), (185, 215, 216, 186), (186, 216, 217, 187), (187, 217, 218, 188), (188, 218, 219, 189), (189, 219, 220, 190), (190, 220, 221, 191), (191, 221, 222, 192), (192, 222, 223, 193), (193, 223, 224, 194), (194, 224, 225, 195), (195, 225, 226, 196), (196, 226, 227, 197), (197, 227, 228, 198), (198, 228, 229, 199), (199, 229, 230, 200), (200, 230, 231, 201), (201, 231, 232, 202), (202, 232, 233, 203), (203, 233, 234, 204), (204, 234, 235, 205), (205, 235, 236, 206), (206, 236, 237, 207), (207, 237, 238, 208), (208, 238, 239, 209), (209, 239, 240, 210), (210, 240, 241, 211), (211, 241, 242, 212), (212, 242, 243, 213), (37, 38, 244, 214), (214, 244, 245, 215), (215, 245, 246, 216), (216, 246, 247, 217), (217, 247, 248, 218), (218, 248, 249, 219), (219, 249, 250, 220), (220, 250, 251, 221), (221, 251, 252, 222), (222, 252, 253, 223), (223, 253, 254, 224), (224, 254, 255, 225), (225, 255, 256, 226), (226, 256, 257, 227), (227, 257, 258, 228), (228, 258, 259, 229), (229, 259, 260, 230), (230, 260, 261, 231), (231, 261, 262, 232), (232, 262, 263, 233), (233, 263, 264, 234), (234, 264, 265, 235), (235, 265, 266, 236), (236, 266, 267, 237), (237, 267, 268, 238), (238, 268, 269, 239), (239, 269, 270, 240), (240, 270, 271, 241), (241, 271, 272, 242), (242, 272, 273, 243), (38, 39, 274, 244), (244, 274, 275, 245), (245, 275, 276, 246), (246, 276, 277, 247), (247, 277, 278, 248), (248, 278, 279, 249), (249, 279, 280, 250), (250, 280, 281, 251), (251, 281, 282, 252), (252, 282, 283, 253), (253, 283, 284, 254), (254, 284, 285, 255), (255, 285, 286, 256), (256, 286, 287, 257), (257, 287, 288, 258), (258, 288, 289, 259), (259, 289, 290, 260), (260, 290, 291, 261), (261, 291, 292, 262), (262, 292, 293, 263), (263, 293, 294, 264), (264, 294, 295, 265), (265, 295, 296, 266), (266, 296, 297, 267), (267, 297, 298, 268), (268, 298, 299, 269), (269, 299, 300, 270), (270, 300, 301, 271), (271, 301, 302, 272), (272, 302, 303, 273), (39, 40, 304, 274), (274, 304, 305, 275), (275, 305, 306, 276), (276, 306, 307, 277), (277, 307, 308, 278), (278, 308, 309, 279), (279, 309, 310, 280), (280, 310, 311, 281), (281, 311, 312, 282), (282, 312, 313, 283), (283, 313, 314, 284), (284, 314, 315, 285), (285, 315, 316, 286), (286, 316, 317, 287), (287, 317, 318, 288), (288, 318, 319, 289), (289, 319, 320, 290), (290, 320, 321, 291), (291, 321, 322, 292), (292, 322, 323, 293), (293, 323, 324, 294), (294, 324, 325, 295), (295, 325, 326, 296), (296, 326, 327, 297), (297, 327, 328, 298), (298, 328, 329, 299), (299, 329, 330, 300), (300, 330, 331, 301), (301, 331, 332, 302), (302, 332, 333, 303), (40, 41, 334, 304), (304, 334, 335, 305), (305, 335, 336, 306), (306, 336, 337, 307), (307, 337, 338, 308), (308, 338, 339, 309), (309, 339, 340, 310), (310, 340, 341, 311), (311, 341, 342, 312), (312, 342, 343, 313), (313, 343, 344, 314), (314, 344, 345, 315), (315, 345, 346, 316), (316, 346, 347, 317), (317, 347, 348, 318), (318, 348, 349, 319), (319, 349, 350, 320), (320, 350, 351, 321), (321, 351, 352, 322), (322, 352, 353, 323), (323, 353, 354, 324), (324, 354, 355, 325), (325, 355, 356, 326), (326, 356, 357, 327), (327, 357, 358, 328), (328, 358, 359, 329), (329, 359, 360, 330), (330, 360, 361, 331), (331, 361, 362, 332), (332, 362, 363, 333), (41, 42, 364, 334), (334, 364, 365, 335), (335, 365, 366, 336), (336, 366, 367, 337), (337, 367, 368, 338), (338, 368, 369, 339), (339, 369, 370, 340), (340, 370, 371, 341), (341, 371, 372, 342), (342, 372, 373, 343), (343, 373, 374, 344), (344, 374, 375, 345), (345, 375, 376, 346), (346, 376, 377, 347), (347, 377, 378, 348), (348, 378, 379, 349), (349, 379, 380, 350), (350, 380, 381, 351), (351, 381, 382, 352), (352, 382, 383, 353), (353, 383, 384, 354), (354, 384, 385, 355), (355, 385, 386, 356), (356, 386, 387, 357), (357, 387, 388, 358), (358, 388, 389, 359), (359, 389, 390, 360), (360, 390, 391, 361), (361, 391, 392, 362), (362, 392, 393, 363), (42, 43, 394, 364), (364, 394, 395, 365), (365, 395, 396, 366), (366, 396, 397, 367), (367, 397, 398, 368), (368, 398, 399, 369), (369, 399, 400, 370), (370, 400, 401, 371), (371, 401, 402, 372), (372, 402, 403, 373), (373, 403, 404, 374), (374, 404, 405, 375), (375, 405, 406, 376), (376, 406, 407, 377), (377, 407, 408, 378), (378, 408, 409, 379), (379, 409, 410, 380), (380, 410, 411, 381), (381, 411, 412, 382), (382, 412, 413, 383), (383, 413, 414, 384), (384, 414, 415, 385), (385, 415, 416, 386), (386, 416, 417, 387), (387, 417, 418, 388), (388, 418, 419, 389), (389, 419, 420, 390), (390, 420, 421, 391), (391, 421, 422, 392), (392, 422, 423, 393), (43, 44, 424, 394), (394, 424, 425, 395), (395, 425, 426, 396), (396, 426, 427, 397), (397, 427, 428, 398), (398, 428, 429, 399), (399, 429, 430, 400), (400, 430, 431, 401), (401, 431, 432, 402), (402, 432, 433, 403), (403, 433, 434, 404), (404, 434, 435, 405), (405, 435, 436, 406), (406, 436, 437, 407), (407, 437, 438, 408), (408, 438, 439, 409), (409, 439, 440, 410), (410, 440, 441, 411), (411, 441, 442, 412), (412, 442, 443, 413), (413, 443, 444, 414), (414, 444, 445, 415), (415, 445, 446, 416), (416, 446, 447, 417), (417, 447, 448, 418), (418, 448, 449, 419), (419, 449, 450, 420), (420, 450, 451, 421), (421, 451, 452, 422), (422, 452, 453, 423), (44, 45, 454, 424), (424, 454, 455, 425), (425, 455, 456, 426), (426, 456, 457, 427), (427, 457, 458, 428), (428, 458, 459, 429), (429, 459, 460, 430), (430, 460, 461, 431), (431, 461, 462, 432), (432, 462, 463, 433), (433, 463, 464, 434), (434, 464, 465, 435), (435, 465, 466, 436), (436, 466, 467, 437), (437, 467, 468, 438), (438, 468, 469, 439), (439, 469, 470, 440), (440, 470, 471, 441), (441, 471, 472, 442), (442, 472, 473, 443), (443, 473, 474, 444), (444, 474, 475, 445), (445, 475, 476, 446), (446, 476, 477, 447), (447, 477, 478, 448), (448, 478, 479, 449), (449, 479, 480, 450), (450, 480, 481, 451), (451, 481, 482, 452), (452, 482, 483, 453), (45, 46, 484, 454), (454, 484, 485, 455), (455, 485, 486, 456), (456, 486, 487, 457), (457, 487, 488, 458), (458, 488, 489, 459), (459, 489, 490, 460), (460, 490, 491, 461), (461, 491, 492, 462), (462, 492, 493, 463), (463, 493, 494, 464), (464, 494, 495, 465), (465, 495, 496, 466), (466, 496, 497, 467), (467, 497, 498, 468), (468, 498, 499, 469), (469, 499, 500, 470), (470, 500, 501, 471), (471, 501, 502, 472), (472, 502, 503, 473), (473, 503, 504, 474), (474, 504, 505, 475), (475, 505, 506, 476), (476, 506, 507, 477), (477, 507, 508, 478), (478, 508, 509, 479), (479, 509, 510, 480), (480, 510, 511, 481), (481, 511, 512, 482), (482, 512, 513, 483), (46, 47, 514, 484), (484, 514, 515, 485), (485, 515, 516, 486), (486, 516, 517, 487), (487, 517, 518, 488), (488, 518, 519, 489), (489, 519, 520, 490), (490, 520, 521, 491), (491, 521, 522, 492), (492, 522, 523, 493), (493, 523, 524, 494), (494, 524, 525, 495), (495, 525, 526, 496), (496, 526, 527, 497), (497, 527, 528, 498), (498, 528, 529, 499), (499, 529, 530, 500), (500, 530, 531, 501), (501, 531, 532, 502), (502, 532, 533, 503), (503, 533, 534, 504), (504, 534, 535, 505), (505, 535, 536, 506), (506, 536, 537, 507), (507, 537, 538, 508), (508, 538, 539, 509), (509, 539, 540, 510), (510, 540, 541, 511), (511, 541, 542, 512), (512, 542, 543, 513), (47, 48, 544, 514), (514, 544, 545, 515), (515, 545, 546, 516), (516, 546, 547, 517), (517, 547, 548, 518), (518, 548, 549, 519), (519, 549, 550, 520), (520, 550, 551, 521), (521, 551, 552, 522), (522, 552, 553, 523), (523, 553, 554, 524), (524, 554, 555, 525), (525, 555, 556, 526), (526, 556, 557, 527), (527, 557, 558, 528), (528, 558, 559, 529), (529, 559, 560, 530), (530, 560, 561, 531), (531, 561, 562, 532), (532, 562, 563, 533), (533, 563, 564, 534), (534, 564, 565, 535), (535, 565, 566, 536), (536, 566, 567, 537), (537, 567, 568, 538), (538, 568, 569, 539), (539, 569, 570, 540), (540, 570, 571, 541), (541, 571, 572, 542), (542, 572, 573, 543), (48, 49, 574, 544), (544, 574, 575, 545), (545, 575, 576, 546), (546, 576, 577, 547), (547, 577, 578, 548), (548, 578, 579, 549), (549, 579, 580, 550), (550, 580, 581, 551), (551, 581, 582, 552), (552, 582, 583, 553), (553, 583, 584, 554), (554, 584, 585, 555), (555, 585, 586, 556), (556, 586, 587, 557), (557, 587, 588, 558), (558, 588, 589, 559), (559, 589, 590, 560), (560, 590, 591, 561), (561, 591, 592, 562), (562, 592, 593, 563), (563, 593, 594, 564), (564, 594, 595, 565), (565, 595, 596, 566), (566, 596, 597, 567), (567, 597, 598, 568), (568, 598, 599, 569), (569, 599, 600, 570), (570, 600, 601, 571), (571, 601, 602, 572), (572, 602, 603, 573), (49, 50, 604, 574), (574, 604, 605, 575), (575, 605, 606, 576), (576, 606, 607, 577), (577, 607, 608, 578), (578, 608, 609, 579), (579, 609, 610, 580), (580, 610, 611, 581), (581, 611, 612, 582), (582, 612, 613, 583), (583, 613, 614, 584), (584, 614, 615, 585), (585, 615, 616, 586), (586, 616, 617, 587), (587, 617, 618, 588), (588, 618, 619, 589), (589, 619, 620, 590), (590, 620, 621, 591), (591, 621, 622, 592), (592, 622, 623, 593), (593, 623, 624, 594), (594, 624, 625, 595), (595, 625, 626, 596), (596, 626, 627, 597), (597, 627, 628, 598), (598, 628, 629, 599), (599, 629, 630, 600), (600, 630, 631, 601), (601, 631, 632, 602), (602, 632, 633, 603), (50, 51, 634, 604), (604, 634, 635, 605), (605, 635, 636, 606), (606, 636, 637, 607), (607, 637, 638, 608), (608, 638, 639, 609), (609, 639, 640, 610), (610, 640, 641, 611), (611, 641, 642, 612), (612, 642, 643, 613), (613, 643, 644, 614), (614, 644, 645, 615), (615, 645, 646, 616), (616, 646, 647, 617), (617, 647, 648, 618), (618, 648, 649, 619), (619, 649, 650, 620), (620, 650, 651, 621), (621, 651, 652, 622), (622, 652, 653, 623), (623, 653, 654, 624), (624, 654, 655, 625), (625, 655, 656, 626), (626, 656, 657, 627), (627, 657, 658, 628), (628, 658, 659, 629), (629, 659, 660, 630), (630, 660, 661, 631), (631, 661, 662, 632), (632, 662, 663, 633), (51, 52, 664, 634), (634, 664, 665, 635), (635, 665, 666, 636), (636, 666, 667, 637), (637, 667, 668, 638), (638, 668, 669, 639), (639, 669, 670, 640), (640, 670, 671, 641), (641, 671, 672, 642), (642, 672, 673, 643), (643, 673, 674, 644), (644, 674, 675, 645), (645, 675, 676, 646), (646, 676, 677, 647), (647, 677, 678, 648), (648, 678, 679, 649), (649, 679, 680, 650), (650, 680, 681, 651), (651, 681, 682, 652), (652, 682, 683, 653), (653, 683, 684, 654), (654, 684, 685, 655), (655, 685, 686, 656), (656, 686, 687, 657), (657, 687, 688, 658), (658, 688, 689, 659), (659, 689, 690, 660), (660, 690, 691, 661), (661, 691, 692, 662), (662, 692, 693, 663), (52, 53, 694, 664), (664, 694, 695, 665), (665, 695, 696, 666), (666, 696, 697, 667), (667, 697, 698, 668), (668, 698, 699, 669), (669, 699, 700, 670), (670, 700, 701, 671), (671, 701, 702, 672), (672, 702, 703, 673), (673, 703, 704, 674), (674, 704, 705, 675), (675, 705, 706, 676), (676, 706, 707, 677), (677, 707, 708, 678), (678, 708, 709, 679), (679, 709, 710, 680), (680, 710, 711, 681), (681, 711, 712, 682), (682, 712, 713, 683), (683, 713, 714, 684), (684, 714, 715, 685), (685, 715, 716, 686), (686, 716, 717, 687), (687, 717, 718, 688), (688, 718, 719, 689), (689, 719, 720, 690), (690, 720, 721, 691), (691, 721, 722, 692), (692, 722, 723, 693), (53, 54, 724, 694), (694, 724, 725, 695), (695, 725, 726, 696), (696, 726, 727, 697), (697, 727, 728, 698), (698, 728, 729, 699), (699, 729, 730, 700), (700, 730, 731, 701), (701, 731, 732, 702), (702, 732, 733, 703), (703, 733, 734, 704), (704, 734, 735, 705), (705, 735, 736, 706), (706, 736, 737, 707), (707, 737, 738, 708), (708, 738, 739, 709), (709, 739, 740, 710), (710, 740, 741, 711), (711, 741, 742, 712), (712, 742, 743, 713), (713, 743, 744, 714), (714, 744, 745, 715), (715, 745, 746, 716), (716, 746, 747, 717), (717, 747, 748, 718), (718, 748, 749, 719), (719, 749, 750, 720), (720, 750, 751, 721), (721, 751, 752, 722), (722, 752, 753, 723), (54, 55, 754, 724), (724, 754, 755, 725), (725, 755, 756, 726), (726, 756, 757, 727), (727, 757, 758, 728), (728, 758, 759, 729), (729, 759, 760, 730), (730, 760, 761, 731), (731, 761, 762, 732), (732, 762, 763, 733), (733, 763, 764, 734), (734, 764, 765, 735), (735, 765, 766, 736), (736, 766, 767, 737), (737, 767, 768, 738), (738, 768, 769, 739), (739, 769, 770, 740), (740, 770, 771, 741), (741, 771, 772, 742), (742, 772, 773, 743), (743, 773, 774, 744), (744, 774, 775, 745), (745, 775, 776, 746), (746, 776, 777, 747), (747, 777, 778, 748), (748, 778, 779, 749), (749, 779, 780, 750), (750, 780, 781, 751), (751, 781, 782, 752), (752, 782, 783, 753), (55, 56, 784, 754), (754, 784, 785, 755), (755, 785, 786, 756), (756, 786, 787, 757), (757, 787, 788, 758), (758, 788, 789, 759), (759, 789, 790, 760), (760, 790, 791, 761), (761, 791, 792, 762), (762, 792, 793, 763), (763, 793, 794, 764), (764, 794, 795, 765), (765, 795, 796, 766), (766, 796, 797, 767), (767, 797, 798, 768), (768, 798, 799, 769), (769, 799, 800, 770), (770, 800, 801, 771), (771, 801, 802, 772), (772, 802, 803, 773), (773, 803, 804, 774), (774, 804, 805, 775), (775, 805, 806, 776), (776, 806, 807, 777), (777, 807, 808, 778), (778, 808, 809, 779), (779, 809, 810, 780), (780, 810, 811, 781), (781, 811, 812, 782), (782, 812, 813, 783), (56, 57, 814, 784), (784, 814, 815, 785), (785, 815, 816, 786), (786, 816, 817, 787), (787, 817, 818, 788), (788, 818, 819, 789), (789, 819, 820, 790), (790, 820, 821, 791), (791, 821, 822, 792), (792, 822, 823, 793), (793, 823, 824, 794), (794, 824, 825, 795), (795, 825, 826, 796), (796, 826, 827, 797), (797, 827, 828, 798), (798, 828, 829, 799), (799, 829, 830, 800), (800, 830, 831, 801), (801, 831, 832, 802), (802, 832, 833, 803), (803, 833, 834, 804), (804, 834, 835, 805), (805, 835, 836, 806), (806, 836, 837, 807), (807, 837, 838, 808), (808, 838, 839, 809), (809, 839, 840, 810), (810, 840, 841, 811), (811, 841, 842, 812), (812, 842, 843, 813), (57, 58, 844, 814), (814, 844, 845, 815), (815, 845, 846, 816), (816, 846, 847, 817), (817, 847, 848, 818), (818, 848, 849, 819), (819, 849, 850, 820), (820, 850, 851, 821), (821, 851, 852, 822), (822, 852, 853, 823), (823, 853, 854, 824), (824, 854, 855, 825), (825, 855, 856, 826), (826, 856, 857, 827), (827, 857, 858, 828), (828, 858, 859, 829), (829, 859, 860, 830), (830, 860, 861, 831), (831, 861, 862, 832), (832, 862, 863, 833), (833, 863, 864, 834), (834, 864, 865, 835), (835, 865, 866, 836), (836, 866, 867, 837), (837, 867, 868, 838), (838, 868, 869, 839), (839, 869, 870, 840), (840, 870, 871, 841), (841, 871, 872, 842), (842, 872, 873, 843), (58, 59, 874, 844), (844, 874, 875, 845), (845, 875, 876, 846), (846, 876, 877, 847), (847, 877, 878, 848), (848, 878, 879, 849), (849, 879, 880, 850), (850, 880, 881, 851), (851, 881, 882, 852), (852, 882, 883, 853), (853, 883, 884, 854), (854, 884, 885, 855), (855, 885, 886, 856), (856, 886, 887, 857), (857, 887, 888, 858), (858, 888, 889, 859), (859, 889, 890, 860), (860, 890, 891, 861), (861, 891, 892, 862), (862, 892, 893, 863), (863, 893, 894, 864), (864, 894, 895, 865), (865, 895, 896, 866), (866, 896, 897, 867), (867, 897, 898, 868), (868, 898, 899, 869), (869, 899, 900, 870), (870, 900, 901, 871), (871, 901, 902, 872), (872, 902, 903, 873), (59, 60, 904, 874), (874, 904, 905, 875), (875, 905, 906, 876), (876, 906, 907, 877), (877, 907, 908, 878), (878, 908, 909, 879), (879, 909, 910, 880), (880, 910, 911, 881), (881, 911, 912, 882), (882, 912, 913, 883), (883, 913, 914, 884), (884, 914, 915, 885), (885, 915, 916, 886), (886, 916, 917, 887), (887, 917, 918, 888), (888, 918, 919, 889), (889, 919, 920, 890), (890, 920, 921, 891), (891, 921, 922, 892), (892, 922, 923, 893), (893, 923, 924, 894), (894, 924, 925, 895), (895, 925, 926, 896), (896, 926, 927, 897), (897, 927, 928, 898), (898, 928, 929, 899), (899, 929, 930, 900), (900, 930, 931, 901), (901, 931, 932, 902), (902, 932, 933, 903), (60, 61, 934, 904), (904, 934, 935, 905), (905, 935, 936, 906), (906, 936, 937, 907), (907, 937, 938, 908), (908, 938, 939, 909), (909, 939, 940, 910), (910, 940, 941, 911), (911, 941, 942, 912), (912, 942, 943, 913), (913, 943, 944, 914), (914, 944, 945, 915), (915, 945, 946, 916), (916, 946, 947, 917), (917, 947, 948, 918), (918, 948, 949, 919), (919, 949, 950, 920), (920, 950, 951, 921), (921, 951, 952, 922), (922, 952, 953, 923), (923, 953, 954, 924), (924, 954, 955, 925), (925, 955, 956, 926), (926, 956, 957, 927), (927, 957, 958, 928), (928, 958, 959, 929), (929, 959, 960, 930), (930, 960, 961, 931), (931, 961, 962, 932), (932, 962, 963, 933), (61, 62, 964, 934), (934, 964, 965, 935), (935, 965, 966, 936), (936, 966, 967, 937), (937, 967, 968, 938), (938, 968, 969, 939), (939, 969, 970, 940), (940, 970, 971, 941), (941, 971, 972, 942), (942, 972, 973, 943), (943, 973, 974, 944), (944, 974, 975, 945), (945, 975, 976, 946), (946, 976, 977, 947), (947, 977, 978, 948), (948, 978, 979, 949), (949, 979, 980, 950), (950, 980, 981, 951), (951, 981, 982, 952), (952, 982, 983, 953), (953, 983, 984, 954), (954, 984, 985, 955), (955, 985, 986, 956), (956, 986, 987, 957), (957, 987, 988, 958), (958, 988, 989, 959), (959, 989, 990, 960), (960, 990, 991, 961), (961, 991, 992, 962), (962, 992, 993, 963), (62, 63, 994, 964), (964, 994, 995, 965), (965, 995, 996, 966), (966, 996, 997, 967), (967, 997, 998, 968), (968, 998, 999, 969), (969, 999, 1000, 970), (970, 1000, 1001, 971), (971, 1001, 1002, 972), (972, 1002, 1003, 973), (973, 1003, 1004, 974), (974, 1004, 1005, 975), (975, 1005, 1006, 976), (976, 1006, 1007, 977), (977, 1007, 1008, 978), (978, 1008, 1009, 979), (979, 1009, 1010, 980), (980, 1010, 1011, 981), (981, 1011, 1012, 982), (982, 1012, 1013, 983), (983, 1013, 1014, 984), (984, 1014, 1015, 985), (985, 1015, 1016, 986), (986, 1016, 1017, 987), (987, 1017, 1018, 988), (988, 1018, 1019, 989), (989, 1019, 1020, 990), (990, 1020, 1021, 991), (991, 1021, 1022, 992), (992, 1022, 1023, 993), (63, 1, 64, 994), (994, 64, 65, 995), (995, 65, 66, 996), (996, 66, 67, 997), (997, 67, 68, 998), (998, 68, 69, 999), (999, 69, 70, 1000), (1000, 70, 71, 1001), (1001, 71, 72, 1002), (1002, 72, 73, 1003), (1003, 73, 74, 1004), (1004, 74, 75, 1005), (1005, 75, 76, 1006), (1006, 76, 77, 1007), (1007, 77, 78, 1008), (1008, 78, 79, 1009), (1009, 79, 80, 1010), (1010, 80, 81, 1011), (1011, 81, 82, 1012), (1012, 82, 83, 1013), (1013, 83, 84, 1014), (1014, 84, 85, 1015), (1015, 85, 86, 1016), (1016, 86, 87, 1017), (1017, 87, 88, 1018), (1018, 88, 89, 1019), (1019, 89, 90, 1020), (1020, 90, 91, 1021), (1021, 91, 92, 1022), (1022, 92, 93, 1023), (1106, 1105, 1211, 1212), (1036, 1037, 1072, 1071), (573, 603, 1160, 1159), (1105, 1104, 1210, 1211), (1035, 1036, 1071, 1070), (363, 393, 1157, 1156), (1034, 1035, 1070, 1069), (153, 183, 1154, 1153), (1033, 1034, 1069, 1068), (1104, 1103, 1209, 1210), (1032, 1033, 1068, 1067), (1023, 1058, 1198, 1168), (1031, 1032, 1067, 1066), (1057, 1026, 1061, 1092), (963, 993, 1167, 1166), (1030, 1031, 1066, 1065), (1056, 1057, 1092, 1091), (1103, 1102, 1208, 1209), (1029, 1030, 1065, 1064), (1055, 1056, 1091, 1090), (753, 783, 1163, 1162), (1025, 1029, 1064, 1060), (1054, 1055, 1090, 1089), (1102, 1101, 1207, 1208), (1027, 1028, 1063, 1062), (1053, 1054, 1089, 1088), (543, 573, 1159, 1125), (1026, 1027, 1062, 1061), (1052, 1053, 1088, 1087), (333, 363, 1156, 1127), (1024, 1025, 1060, 1059), (114, 115, 1050, 1049), (1101, 1100, 1206, 1207), (115, 116, 1051, 1050), (116, 117, 1052, 1051), (4, 153, 1153, 1129), (1100, 1099, 1205, 1206), (117, 118, 1053, 1052), (1058, 1024, 1187, 1198), (933, 963, 1166, 1165), (118, 119, 1054, 1053), (1099, 1098, 1204, 1205), (119, 120, 1055, 1054), (3, 94, 1029, 1025), (120, 121, 1056, 1055), (94, 95, 1030, 1029), (723, 753, 1162, 1123), (1098, 1097, 1203, 1204), (121, 122, 1057, 1056), (513, 543, 1125, 1133), (95, 96, 1031, 1030), (303, 333, 1127, 1135), (1097, 1096, 1202, 1203), (122, 123, 1026, 1057), (96, 97, 1032, 1031), (97, 98, 1033, 1032), (1059, 1122, 1217, 1186), (98, 99, 1034, 1033), (1096, 1095, 1201, 1202), (1122, 1121, 1216, 1217), (99, 100, 1035, 1034), (903, 933, 1165, 1131), (1023, 93, 1024, 1058), (100, 101, 1036, 1035), (1122, 1059, 1060, 1064), (1063, 1093, 1061, 1062), (1093, 1094, 1092, 1061), (1094, 1095, 1091, 1092), (1095, 1096, 1090, 1091), (1096, 1097, 1089, 1090), (1097, 1098, 1088, 1089), (1098, 1099, 1087, 1088), (1099, 1100, 1086, 1087), (1100, 1101, 1085, 1086), (1101, 1102, 1084, 1085), (1102, 1103, 1083, 1084), (1103, 1104, 1082, 1083), (1104, 1105, 1081, 1082), (1105, 1106, 1080, 1081), (1106, 1107, 1079, 1080), (1107, 1108, 1078, 1079), (1108, 1109, 1077, 1078), (1109, 1110, 1076, 1077), (1110, 1111, 1075, 1076), (1111, 1112, 1074, 1075), (1112, 1113, 1073, 1074), (1113, 1114, 1072, 1073), (1114, 1115, 1071, 1072), (1115, 1116, 1070, 1071), (1116, 1117, 1069, 1070), (1117, 1118, 1068, 1069), (1118, 1119, 1067, 1068), (1119, 1120, 1066, 1067), (1120, 1121, 1065, 1066), (1121, 1122, 1064, 1065), (693, 723, 1123, 1143), (1037, 1038, 1073, 1072), (1095, 1094, 1200, 1201), (1121, 1120, 1215, 1216), (1038, 1039, 1074, 1073), (1094, 1093, 1199, 1200), (1024, 1059, 1186, 1187), (1039, 1040, 1075, 1074), (483, 513, 1133, 1147), (1120, 1119, 1214, 1215), (1040, 1041, 1076, 1075), (273, 303, 1135, 1151), (1041, 1042, 1077, 1076), (1093, 1063, 1180, 1199), (1042, 1043, 1078, 1077), (1119, 1118, 1169, 1214), (1043, 1044, 1079, 1078), (1118, 1117, 1170, 1169), (1044, 1045, 1080, 1079), (873, 903, 1131, 1139), (1045, 1046, 1081, 1080), (1117, 1116, 1171, 1170), (1046, 1047, 1082, 1081), (663, 693, 1143, 1142), (1047, 1048, 1083, 1082), (453, 483, 1147, 1146), (1048, 1049, 1084, 1083), (1116, 1115, 1173, 1171), (1049, 1050, 1085, 1084), (243, 273, 1151, 1150), (1050, 1051, 1086, 1085), (1115, 1114, 1175, 1173), (1051, 1052, 1087, 1086), (1123, 1162, 1176, 1124), (1125, 1159, 1194, 1126), (1127, 1156, 1191, 1128), (1129, 1153, 1188, 1130), (1131, 1165, 1195, 1132), (1143, 1123, 1124, 1144), (1133, 1125, 1126, 1134), (1135, 1127, 1128, 1136), (1139, 1131, 1132, 1140), (1147, 1133, 1134, 1148), (1151, 1135, 1136, 1152), (1138, 1139, 1140, 1137), (1142, 1143, 1144, 1141), (1146, 1147, 1148, 1145), (1150, 1151, 1152, 1149), (1195, 1196, 1215, 1214), (1130, 1188, 1199, 1180), (1132, 1195, 1214, 1169), (1140, 1132, 1169, 1170), (1137, 1140, 1170, 1171), (1172, 1137, 1171, 1173), (1174, 1172, 1173, 1175), (1176, 1174, 1175, 1177), (1124, 1176, 1177, 1178), (1144, 1124, 1178, 1179), (1141, 1144, 1179, 1181), (1184, 1141, 1181, 1185), (1183, 1184, 1185, 1182), (1165, 1166, 1196, 1195), (1153, 1154, 1189, 1188), (1156, 1157, 1192, 1191), (1159, 1160, 1183, 1194), (1162, 1163, 1174, 1176), (1166, 1167, 1197, 1196), (1154, 1155, 1190, 1189), (1157, 1158, 1193, 1192), (1160, 1161, 1184, 1183), (1163, 1164, 1172, 1174), (1167, 1168, 1198, 1197), (1155, 1150, 1149, 1190), (1158, 1146, 1145, 1193), (1161, 1142, 1141, 1184), (1164, 1138, 1137, 1172), (1188, 1189, 1200, 1199), (1196, 1197, 1216, 1215), (1189, 1190, 1201, 1200), (1197, 1198, 1217, 1216), (1190, 1149, 1202, 1201), (1198, 1187, 1186, 1217), (1149, 1152, 1203, 1202), (1152, 1136, 1204, 1203), (1136, 1128, 1205, 1204), (1128, 1191, 1206, 1205), (1191, 1192, 1207, 1206), (1192, 1193, 1208, 1207), (1193, 1145, 1209, 1208), (1145, 1148, 1210, 1209), (1148, 1134, 1211, 1210), (1134, 1126, 1212, 1211), (1126, 1194, 1213, 1212), (1194, 1183, 1182, 1213), (633, 663, 1142, 1161), (1113, 1112, 1178, 1177), (1028, 4, 1129, 1130), (1114, 1113, 1177, 1175), (843, 873, 1139, 1138)])
me_plane_001.polygons.foreach_set('use_smooth', [True] * 1155)
me_plane_001.materials.append(mat_cotton01)
me_plane_001.use_remesh_preserve_volume = False
me_plane_001.use_remesh_preserve_attributes = False
me_plane_001.use_mirror_vertex_groups = False
me_plane_001.update()

# ---- objects
ob_dea = bpy.data.objects.new('DEA', me_cube)
ob_light = bpy.data.objects.new('Light', light_light)
ob_dea_eyes = bpy.data.objects.new('DEA eyes', cam_camera)
ob_cube = bpy.data.objects.new('Cube', me_cube_001)
ob_door = bpy.data.objects.new('Door', me_cube_002)
ob_wall = bpy.data.objects.new('Wall', me_cube_004)
ob_cube_001 = bpy.data.objects.new('Cube.001', me_cube_005)
ob_doortwo = bpy.data.objects.new('DoorTwo', me_cube_006)
ob_window = bpy.data.objects.new('window', me_cube_007)
ob_cube_002 = bpy.data.objects.new('Cube.002', me_cube_008)
ob_cube_003 = bpy.data.objects.new('Cube.003', me_cube_009)
ob_knob = bpy.data.objects.new('Knob', me_cube_010)
ob_deahand = bpy.data.objects.new('DeaHand', me_cube_011)
ob_cube_005 = bpy.data.objects.new('Cube.005', me_cube_013)
ob_cube_004 = bpy.data.objects.new('Cube.004', me_cube_012)
ob_plane = bpy.data.objects.new('Plane', me_plane_001)

# ---- transforms, parenting, visibility, modifiers, constraints
ob_dea.location = (-10.11, -70.95, 23.01)
ob_dea.lock_rotations_4d = False
ob_dea.empty_display_type = 'ARROWS'
ob_dea.lineart.crease_threshold = 0.0
_c = ob_dea.constraints.new('COPY_ROTATION'); _c.name = 'Copy Rotation'
_c.active = False
_c.target = ob_dea_eyes
ob_light.location = (-7.7, -75.05, 24.69)
ob_light.rotation_euler = (0.6503, 0.05522, 1.866)
ob_light.lock_rotations_4d = False
ob_light.empty_display_type = 'ARROWS'
ob_light.color = (0.0, 0.0, 0.0, 0.0)
ob_light.lineart.crease_threshold = 0.0
ob_dea_eyes.location = (-9.923, -69.43, 23.06)
ob_dea_eyes.rotation_euler = (-1.585, -3.144, -3.152)
ob_dea_eyes.lock_rotations_4d = False
ob_dea_eyes.empty_display_type = 'ARROWS'
ob_dea_eyes.color = (0.0, 0.0, 0.0, 0.0)
ob_dea_eyes.display_type = 'WIRE'
ob_dea_eyes.lineart.crease_threshold = 0.0
ob_cube.location = (-18.2, -73.03, 27.92)
ob_cube.rotation_euler = (0.0, 4.725, 0.0)
ob_cube.scale = (8.891, 15.0, 15.0)
ob_cube.lineart.crease_threshold = 0.0
ob_door.location = (-6.92, -64.61, 23.03)
ob_door.rotation_euler = (0.0, -0.0, -0.04801)
ob_door.scale = (2.728, 0.5944, 3.799)
ob_door.lineart.crease_threshold = 0.0
ob_wall.location = (-15.37, -63.98, 24.95)
ob_wall.scale = (17.72, 0.1415, 6.159)
ob_wall.lineart.crease_threshold = 0.0
ob_cube_001.location = (-5.166, -79.66, 19.51)
ob_cube_001.scale = (0.928, 1.081, 0.6041)
ob_cube_001.lineart.crease_threshold = 0.0
ob_doortwo.location = (-32.43, -82.28, 22.34)
ob_doortwo.rotation_euler = (0.0, -0.0, -1.592)
ob_doortwo.scale = (2.218, 0.5944, 3.19)
ob_doortwo.lineart.crease_threshold = 0.0
ob_window.location = (-26.11, -88.65, 22.58)
ob_window.scale = (2.839, 0.1612, 1.294)
ob_window.lineart.crease_threshold = 0.0
ob_cube_002.location = (-25.83, -64.41, 21.33)
ob_cube_002.scale = (1.297, -0.1731, 2.155)
ob_cube_002.lineart.crease_threshold = 0.0
ob_cube_003.location = (-19.59, -64.4, 22.61)
ob_cube_003.scale = (2.032, 0.09271, 1.0)
ob_cube_003.lineart.crease_threshold = 0.0
ob_knob.location = (-11.82, -65.04, 22.62)
ob_knob.rotation_euler = (0.0, -0.01518, 0.0)
ob_knob.scale = (0.4859, 0.0568, 0.1466)
ob_knob.lineart.crease_threshold = 0.0
ob_deahand.location = (-13.13, -73.69, 17.64)
ob_deahand.scale = (0.2033, 0.2033, 0.2033)
ob_deahand.lineart.crease_threshold = 0.0
_c = ob_deahand.constraints.new('COPY_LOCATION'); _c.name = 'Copy Location'
_c.active = False
_c.target = ob_dea
_c.use_offset = True
ob_cube_005.location = (-8.74, -83.99, 20.87)
ob_cube_005.rotation_euler = (0.0, -0.0, -1.571)
ob_cube_005.scale = (2.368, 3.722, 0.2513)
ob_cube_005.lineart.crease_threshold = 0.0
_m = ob_cube_005.modifiers.new('Subsurf', 'SUBSURF')
_m.uv_smooth = 'PRESERVE_CORNERS'
_m.quality = 2
_m.levels = 3
_m.show_only_control_edges = False
_m = ob_cube_005.modifiers.new('Collision', 'COLLISION')
ob_cube_004.location = (-8.737, -83.98, 20.24)
ob_cube_004.rotation_euler = (0.0, -0.0, -1.571)
ob_cube_004.scale = (2.877, 3.2, 3.2)
ob_cube_004.lock_rotations_4d = False
ob_cube_004.empty_display_type = 'ARROWS'
ob_cube_004.lineart.crease_threshold = 0.0
_m = ob_cube_004.modifiers.new('Mirror', 'MIRROR')
_m.use_axis = (True, True, False)
_m.use_clip = True
_m = ob_cube_004.modifiers.new('Collision', 'COLLISION')
ob_plane.location = (-9.801, -83.99, 21.3)
ob_plane.rotation_euler = (0.0, -0.0, -1.571)
ob_plane.scale = (3.449, 3.322, 3.528)
ob_plane.lineart.crease_threshold = 0.0
_m = ob_plane.modifiers.new('Solidify', 'SOLIDIFY')
_m.thickness = 0.005
_m.nonmanifold_thickness_mode = 'FIXED'
_m.nonmanifold_merge_threshold = 0.0003

# ---- collection membership
col_collection.objects.link(ob_dea)
col_collection.objects.link(ob_light)
col_collection.objects.link(ob_dea_eyes)
col_collection.objects.link(ob_cube)
col_collection.objects.link(ob_door)
col_collection.objects.link(ob_wall)
col_collection.objects.link(ob_cube_001)
col_collection.objects.link(ob_doortwo)
col_collection.objects.link(ob_window)
col_collection.objects.link(ob_cube_002)
col_collection.objects.link(ob_cube_003)
col_collection.objects.link(ob_knob)
col_collection.objects.link(ob_deahand)
col_bed.objects.link(ob_cube_005)
col_bed.objects.link(ob_cube_004)
col_bed.objects.link(ob_plane)

# ---- scene / render settings (as saved in the file)
scene.camera = ob_dea_eyes
scene.frame_start = 1; scene.frame_end = 850; scene.frame_set(465)
scene.render.engine = 'BLENDER_EEVEE_NEXT'
scene.cycles.use_denoising = False
scene.cycles.samples = 128
scene.cycles.sampling_pattern = 'TABULATED_SOBOL'
scene.cycles.use_adaptive_sampling = False
scene.cycles.use_light_tree = False
scene.view_settings.view_transform = 'Filmic'
bpy.context.view_layer.update()
